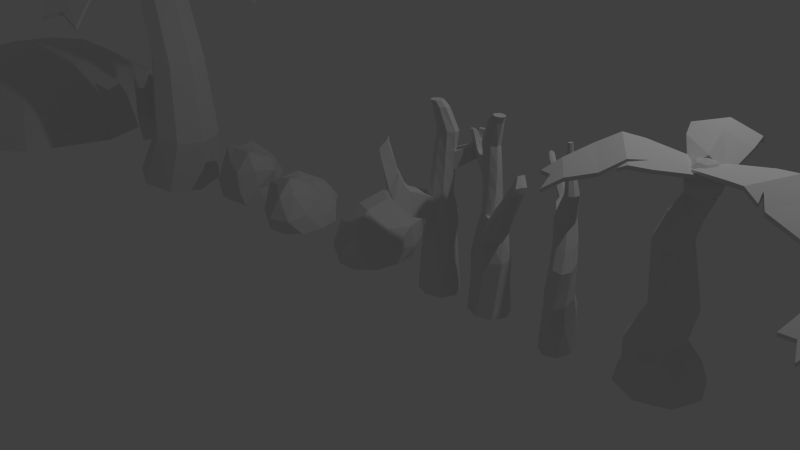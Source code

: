 # Source: palmtree_set.blend  (saved by Blender 2.66.0; exported with 4.5.12 LTS)
import bpy
from mathutils import Matrix  # noqa: F401  (used for matrix-valued properties, if any)

bpy.ops.wm.read_factory_settings(use_empty=True)
scene = bpy.context.scene
scene.name = 'Scene'

# ---- collections
col_collection_1 = bpy.data.collections.new('Collection 1'); scene.collection.children.link(col_collection_1)

# ---- world
world_world = bpy.data.worlds.new('World'); scene.world = world_world
world_world.color = (0.05088, 0.05088, 0.05088)
world_world.use_sun_shadow = False
world_world.sun_shadow_jitter_overblur = 0.0
world_world.cycles.sampling_method = 'MANUAL'
world_world.cycles.sample_map_resolution = 256

# ---- cameras
cam_camera = bpy.data.cameras.new('Camera')
cam_camera.clip_end = 100.0
cam_camera.lens = 35.0
cam_camera.sensor_width = 32.0
cam_camera.sensor_height = 18.0
cam_camera.ortho_scale = 7.314
cam_camera.dof.focus_distance = 0.0
cam_camera.dof.aperture_fstop = 128.0

# ---- lights
light_lamp = bpy.data.lights.new('Lamp', 'POINT')
light_lamp.transmission_factor = 0.0
light_lamp.cutoff_distance = 30.0
light_lamp.energy = 100.0
light_lamp.shadow_buffer_clip_start = 1.001
light_lamp.shadow_soft_size = 0.1
light_lamp.shadow_maximum_resolution = 0.006
light_lamp.use_absolute_resolution = True
light_lamp.cycles.use_multiple_importance_sampling = False

# ---- meshes
me_cube_028 = bpy.data.meshes.new('Cube.028')
me_cube_028.from_pydata([(-0.87, 0.05244, -6.952), (-0.8979, -0.02773, -1.781), (-0.8985, 0.6527, -11.1), (-1.026, 0.6514, -7.485), (-1.078, 0.6639, -2.397), (-1.041, 0.6869, 2.806), (-0.9237, 0.7142, 6.729), (-0.7294, 0.6675, -12.26), (-0.8215, 1.018, -11.19), (-0.8929, 1.284, -7.649), (-0.9244, 1.395, -2.586), (-0.9075, 1.32, 2.642), (-0.8467, 1.08, 6.634), (-0.6543, 1.038, -10.98), (-0.6033, 1.318, -7.28), (-0.5899, 1.434, -2.16), (-0.6178, 1.354, 3.011), (-0.6795, 1.099, 6.847), (-0.5641, 0.6919, -10.67), (-0.447, 0.7191, -6.746), (-0.4095, 0.7421, -1.544), (-0.4615, 0.7546, 3.544), (-0.5893, 0.7533, 7.155), (-0.7585, 0.7385, 8.32), (-0.6411, 0.3265, -10.57), (-0.5803, 0.08631, -6.583), (-0.5634, 0.01137, -1.355), (-0.5949, 0.1218, 3.708), (-0.6663, 0.3879, 7.249), (-0.8083, 0.3069, -10.79), (-0.8845, 0.0879, 3.339), (-0.8335, 0.3683, 7.036)], [], [(1, 0, 3, 4), (4, 3, 9, 10), (3, 2, 8, 9), (6, 5, 11, 12), (5, 4, 10, 11), (11, 10, 15, 16), (10, 9, 14, 15), (9, 8, 13, 14), (12, 11, 16, 17), (17, 16, 21, 22), (16, 15, 20, 21), (15, 14, 19, 20), (14, 13, 18, 19), (19, 18, 24, 25), (22, 21, 27, 28), (21, 20, 26, 27), (20, 19, 25, 26), (28, 27, 30, 31), (23, 31, 6), (0, 29, 2, 3), (31, 30, 5, 6), (29, 7, 2), (30, 1, 4, 5), (23, 6, 12), (2, 7, 8), (8, 7, 13), (23, 12, 17), (13, 7, 18), (23, 17, 22), (18, 7, 24), (23, 22, 28), (23, 28, 31), (25, 24, 29, 0), (24, 7, 29), (27, 26, 1, 30), (26, 25, 0, 1)])
me_cube_028.use_remesh_preserve_volume = False
me_cube_028.use_remesh_preserve_attributes = False
me_cube_028.use_mirror_vertex_groups = False
me_cube_028.update()
me_cube_027 = bpy.data.meshes.new('Cube.027')
me_cube_027.from_pydata([(-0.9502, 0.8666, -13.05), (-0.4951, 0.2609, -12.63), (-0.8263, -1.585, -5.546), (-1.374, -0.8687, -6.553), (-0.9473, 0.8892, -12.0), (-0.4899, 0.3015, -10.74), (-0.8212, -1.544, -3.658), (-1.369, -0.8281, -4.666), (-1.059, -2.586, 2.325), (-1.606, -1.87, 1.318), (-1.054, -2.545, 4.213), (-1.601, -1.829, 3.205), (-1.243, -3.353, 11.23), (-1.79, -2.638, 10.22), (-1.238, -3.313, 13.12), (-1.785, -2.597, 12.11), (-1.384, -3.798, 19.42), (-1.867, -3.133, 18.42), (-1.379, -3.757, 21.3), (-1.862, -3.092, 20.3), (-0.7363, 0.4105, -10.48), (-0.7414, 0.3699, -12.36), (-1.095, -1.186, -4.162), (-1.1, -1.227, -6.05), (-1.327, -2.187, 3.709), (-1.332, -2.228, 1.821), (-1.511, -2.955, 12.61), (-1.516, -2.996, 10.72), (-1.575, -3.206, 17.31), (-1.58, -3.247, 15.43)], [], [(20, 5, 1, 21), (5, 6, 2, 1), (23, 2, 8, 25), (7, 4, 0, 3), (21, 1, 2, 23), (22, 6, 5, 20), (24, 11, 15, 26), (22, 7, 11, 24), (7, 3, 9, 11), (2, 6, 10, 8), (12, 14, 18, 16), (11, 9, 13, 15), (25, 8, 12, 27), (8, 10, 14, 12), (28, 19, 17, 29), (26, 15, 19, 28), (15, 13, 17, 19), (27, 12, 16, 29), (4, 20, 21, 0), (3, 23, 25, 9), (0, 21, 23, 3), (7, 22, 20, 4), (10, 24, 26, 14), (6, 22, 24, 10), (9, 25, 27, 13), (18, 28, 29, 16), (14, 26, 28, 18), (13, 27, 29, 17)])
me_cube_027.use_remesh_preserve_volume = False
me_cube_027.use_remesh_preserve_attributes = False
me_cube_027.use_mirror_vertex_groups = False
me_cube_027.update()
me_cube_026 = bpy.data.meshes.new('Cube.026')
me_cube_026.from_pydata([(-0.4158, -0.02425, -14.38), (-0.3875, 1.171, -16.73), (0.25, 1.196, -21.18), (0.2123, -0.2424, -18.76), (-0.4078, -0.01633, -13.52), (-0.3732, 1.186, -15.19), (0.2643, 1.21, -19.64), (0.2266, -0.2282, -17.22), (0.6099, 1.147, -22.98), (0.5706, -0.2849, -20.06), (0.6141, 1.168, -21.42), (0.5748, -0.2638, -18.5), (0.9525, 1.15, -18.38), (0.9132, -0.2818, -15.46), (0.9567, 1.171, -16.82), (0.9174, -0.2607, -13.9), (1.188, 1.118, -13.33), (1.144, -0.1602, -10.73), (1.192, 1.139, -11.77), (1.148, -0.1391, -9.163), (-0.3284, 0.622, -14.66), (-0.3427, 0.6078, -16.2), (0.2455, 0.491, -18.43), (0.2311, 0.4768, -19.97), (0.5945, 0.4521, -19.96), (0.5903, 0.4311, -21.52), (0.9371, 0.4552, -15.36), (0.9328, 0.4341, -16.92), (1.066, 0.4723, -12.49), (1.062, 0.4512, -14.05), (-0.7349, 0.02905, -14.62), (-0.7067, 1.225, -16.98), (-0.727, 0.03696, -13.76), (-0.6924, 1.239, -15.44), (-0.6475, 0.6753, -14.9), (-0.6619, 0.6611, -16.44)], [], [(1, 21, 35, 31), (5, 6, 2, 1), (23, 2, 8, 25), (7, 4, 0, 3), (21, 1, 2, 23), (22, 6, 5, 20), (24, 11, 15, 26), (22, 7, 11, 24), (7, 3, 9, 11), (2, 6, 10, 8), (12, 14, 18, 16), (11, 9, 13, 15), (25, 8, 12, 27), (8, 10, 14, 12), (28, 19, 17, 29), (26, 15, 19, 28), (15, 13, 17, 19), (27, 12, 16, 29), (20, 5, 33, 34), (3, 23, 25, 9), (0, 21, 23, 3), (7, 22, 20, 4), (10, 24, 26, 14), (6, 22, 24, 10), (9, 25, 27, 13), (18, 28, 29, 16), (14, 26, 28, 18), (13, 27, 29, 17), (34, 33, 31, 35), (32, 34, 35, 30), (0, 4, 32, 30), (4, 20, 34, 32), (21, 0, 30, 35), (5, 1, 31, 33)])
me_cube_026.use_remesh_preserve_volume = False
me_cube_026.use_remesh_preserve_attributes = False
me_cube_026.use_mirror_vertex_groups = False
me_cube_026.update()
me_cube_025 = bpy.data.meshes.new('Cube.025')
me_cube_025.from_pydata([(-0.5037, 0.6771, -12.2), (-1.017, 0.5305, -13.23), (-1.196, 2.538, -8.161), (-0.5804, 2.722, -7.436), (-0.5042, 0.6597, -11.13), (-1.018, 0.4992, -11.31), (-1.197, 2.507, -6.239), (-0.5812, 2.691, -5.515), (-1.264, 3.721, -1.334), (-0.6475, 3.905, -0.6098), (-1.264, 3.689, 0.587), (-0.6484, 3.873, 1.312), (-1.32, 4.649, 6.757), (-0.7036, 4.833, 7.481), (-1.32, 4.618, 8.678), (-0.7045, 4.802, 9.403), (-1.333, 5.25, 14.5), (-0.7813, 5.386, 15.08), (-1.334, 5.218, 16.42), (-0.7822, 5.354, 17.0), (-0.7922, 0.7595, -10.55), (-0.7914, 0.7908, -12.47), (-0.8892, 2.599, -5.877), (-0.8884, 2.63, -7.798), (-0.9564, 3.781, 0.9493), (-0.9555, 3.813, -0.9721), (-1.012, 4.71, 9.04), (-1.012, 4.741, 7.119), (-1.034, 5.027, 13.47), (-1.033, 5.058, 11.55)], [], [(20, 5, 1, 21), (5, 6, 2, 1), (23, 2, 8, 25), (7, 4, 0, 3), (21, 1, 2, 23), (22, 6, 5, 20), (24, 11, 15, 26), (22, 7, 11, 24), (7, 3, 9, 11), (2, 6, 10, 8), (12, 14, 18, 16), (11, 9, 13, 15), (25, 8, 12, 27), (8, 10, 14, 12), (28, 19, 17, 29), (26, 15, 19, 28), (15, 13, 17, 19), (27, 12, 16, 29), (4, 20, 21, 0), (3, 23, 25, 9), (0, 21, 23, 3), (7, 22, 20, 4), (10, 24, 26, 14), (6, 22, 24, 10), (9, 25, 27, 13), (18, 28, 29, 16), (14, 26, 28, 18), (13, 27, 29, 17)])
me_cube_025.use_remesh_preserve_volume = False
me_cube_025.use_remesh_preserve_attributes = False
me_cube_025.use_mirror_vertex_groups = False
me_cube_025.update()
me_cube_024 = bpy.data.meshes.new('Cube.024')
me_cube_024.from_pydata([(-0.5223, 0.2324, -13.06), (-0.9002, 1.097, -14.22), (-0.5983, 2.785, -12.1), (0.07483, 1.25, -10.81), (-0.5246, 0.2322, -11.97), (-0.9043, 1.096, -12.26), (-0.6023, 2.785, -10.14), (0.07076, 1.249, -8.852), (-0.1405, 3.934, -8.901), (0.5328, 2.398, -7.613), (-0.1445, 3.933, -6.944), (0.5287, 2.397, -5.656), (0.246, 4.453, -2.499), (0.7005, 3.416, -1.629), (0.2419, 4.452, -0.5412), (0.6964, 3.416, 0.3282), (0.4481, 4.93, 4.009), (0.8462, 3.982, 4.77), (0.444, 4.93, 5.967), (0.8421, 3.981, 6.727), (-0.6695, 0.826, -16.75), (-0.6655, 0.8263, -18.7), (-0.2413, 1.96, -14.39), (-0.2372, 1.96, -16.35), (0.1991, 3.148, -11.23), (0.2031, 3.149, -13.19), (0.4762, 3.917, -5.036), (0.4802, 3.917, -6.993), (0.5751, 4.198, -1.277), (0.5791, 4.199, -3.234), (-0.4077, 3.437, -10.54), (0.3192, 1.778, -9.15), (0.3151, 1.778, -7.192), (-0.4117, 3.436, -8.583), (-0.01573, 2.541, -14.73), (-0.0198, 2.541, -12.78)], [], [(20, 5, 1, 21), (5, 6, 2, 1), (34, 30, 8, 25), (7, 4, 0, 3), (21, 1, 2, 23), (22, 6, 5, 20), (24, 11, 15, 26), (35, 32, 11, 24), (32, 31, 9, 11), (30, 33, 10, 8), (12, 14, 18, 16), (11, 9, 13, 15), (25, 8, 12, 27), (8, 10, 14, 12), (28, 19, 17, 29), (26, 15, 19, 28), (15, 13, 17, 19), (27, 12, 16, 29), (4, 20, 21, 0), (31, 34, 25, 9), (0, 21, 23, 3), (7, 22, 20, 4), (10, 24, 26, 14), (33, 35, 24, 10), (9, 25, 27, 13), (18, 28, 29, 16), (14, 26, 28, 18), (13, 27, 29, 17), (23, 2, 30, 34), (22, 7, 32, 35), (7, 3, 31, 32), (2, 6, 33, 30), (3, 23, 34, 31), (6, 22, 35, 33)])
me_cube_024.use_remesh_preserve_volume = False
me_cube_024.use_remesh_preserve_attributes = False
me_cube_024.use_mirror_vertex_groups = False
me_cube_024.update()
me_cube_023 = bpy.data.meshes.new('Cube.023')
me_cube_023.from_pydata([(-0.8585, 0.2046, -13.5), (-0.3718, 0.6385, -13.77), (0.09312, -0.7421, -7.888), (-0.7696, -1.524, -8.174), (-0.8613, 0.2206, -12.43), (-0.3768, 0.6671, -11.85), (0.08814, -0.7134, -5.965), (-0.7746, -1.495, -6.252), (0.289, -2.215, -1.653), (-0.5739, -2.997, -1.94), (0.284, -2.186, 0.269), (-0.5789, -2.968, -0.01781), (0.2793, -3.223, 6.414), (-0.3032, -3.751, 6.22), (0.2743, -3.194, 8.336), (-0.3082, -3.722, 8.142), (0.3377, -3.809, 14.14), (-0.1871, -4.253, 13.89), (0.3327, -3.78, 16.06), (-0.1921, -4.225, 15.81), (-0.5728, 0.2855, -11.43), (-0.5678, 0.2568, -13.36), (-0.3657, -1.125, -6.116), (-0.3608, -1.153, -8.038), (-0.1474, -2.577, 0.1256), (-0.1424, -2.606, -1.797), (-0.01694, -3.458, 8.239), (-0.01196, -3.487, 6.317), (0.02691, -3.76, 12.68), (0.03189, -3.789, 10.75), (0.2364, -1.429, -4.742), (-0.6953, -2.274, -5.051), (-0.7002, -2.245, -3.129), (0.2314, -1.4, -2.819), (-0.2571, -1.876, -4.906), (-0.262, -1.848, -2.983)], [], [(20, 5, 1, 21), (5, 6, 2, 1), (34, 30, 8, 25), (7, 4, 0, 3), (21, 1, 2, 23), (22, 6, 5, 20), (24, 11, 15, 26), (35, 32, 11, 24), (32, 31, 9, 11), (30, 33, 10, 8), (12, 14, 18, 16), (11, 9, 13, 15), (25, 8, 12, 27), (8, 10, 14, 12), (28, 19, 17, 29), (26, 15, 19, 28), (15, 13, 17, 19), (27, 12, 16, 29), (4, 20, 21, 0), (31, 34, 25, 9), (0, 21, 23, 3), (7, 22, 20, 4), (10, 24, 26, 14), (33, 35, 24, 10), (9, 25, 27, 13), (18, 28, 29, 16), (14, 26, 28, 18), (13, 27, 29, 17), (23, 2, 30, 34), (22, 7, 32, 35), (7, 3, 31, 32), (2, 6, 33, 30), (3, 23, 34, 31), (6, 22, 35, 33)])
me_cube_023.use_remesh_preserve_volume = False
me_cube_023.use_remesh_preserve_attributes = False
me_cube_023.use_mirror_vertex_groups = False
me_cube_023.update()
me_cube_022 = bpy.data.meshes.new('Cube.022')
me_cube_022.from_pydata([(-0.748, 1.53, -15.61), (-0.7459, 0.2581, -15.64), (-1.448, -0.3439, -11.77), (-1.454, 1.914, -12.48), (-0.7444, 1.532, -14.52), (-0.7395, 0.2621, -13.69), (-1.441, -0.3399, -9.816), (-1.448, 1.918, -10.53), (-2.095, -0.2925, -7.485), (-2.102, 1.966, -8.195), (-2.089, -0.2885, -5.534), (-2.095, 1.97, -6.244), (-2.502, 0.07926, -0.685), (-2.507, 1.604, -1.164), (-2.496, 0.08327, 1.266), (-2.5, 1.608, 0.7865), (-2.77, 0.1509, 6.249), (-2.762, 1.514, 5.783), (-2.764, 0.1549, 8.199), (-2.756, 1.518, 7.733), (-0.8202, 0.8443, -13.63), (-0.8266, 0.8403, -15.58), (-1.445, 0.8478, -10.19), (-1.451, 0.8438, -12.14), (-2.092, 0.8405, -5.889), (-2.099, 0.8365, -7.84), (-2.498, 0.8455, 1.026), (-2.504, 0.8415, -0.9246), (-2.642, 0.8511, 5.045), (-2.649, 0.8471, 3.094), (-1.768, -0.4395, -9.565), (-1.775, 1.998, -10.33), (-1.769, 2.002, -8.38), (-1.762, -0.4355, -7.614), (-1.772, 0.8517, -9.971), (-1.765, 0.8557, -8.02)], [], [(20, 5, 1, 21), (5, 6, 2, 1), (34, 30, 8, 25), (7, 4, 0, 3), (21, 1, 2, 23), (22, 6, 5, 20), (24, 11, 15, 26), (35, 32, 11, 24), (32, 31, 9, 11), (30, 33, 10, 8), (12, 14, 18, 16), (11, 9, 13, 15), (25, 8, 12, 27), (8, 10, 14, 12), (28, 19, 17, 29), (26, 15, 19, 28), (15, 13, 17, 19), (27, 12, 16, 29), (4, 20, 21, 0), (31, 34, 25, 9), (0, 21, 23, 3), (7, 22, 20, 4), (10, 24, 26, 14), (33, 35, 24, 10), (9, 25, 27, 13), (18, 28, 29, 16), (14, 26, 28, 18), (13, 27, 29, 17), (23, 2, 30, 34), (22, 7, 32, 35), (7, 3, 31, 32), (2, 6, 33, 30), (3, 23, 34, 31), (6, 22, 35, 33)])
me_cube_022.use_remesh_preserve_volume = False
me_cube_022.use_remesh_preserve_attributes = False
me_cube_022.use_mirror_vertex_groups = False
me_cube_022.update()
me_cube_021 = bpy.data.meshes.new('Cube.021')
me_cube_021.from_pydata([(-0.3369, 1.15, -14.64), (-0.695, 0.3149, -14.75), (-1.164, 1.29, -21.6), (-0.731, 2.281, -21.86), (-0.3445, 1.171, -13.81), (-0.7086, 0.3535, -13.27), (-1.178, 1.328, -20.12), (-0.7447, 2.319, -20.38), (-1.411, 1.896, -24.89), (-0.9784, 2.888, -24.64), (-1.42, 1.913, -23.34), (-0.9867, 2.905, -23.09), (-1.658, 2.539, -21.75), (-1.225, 3.531, -21.5), (-1.666, 2.556, -20.2), (-1.233, 3.548, -19.94), (-1.817, 3.035, -17.81), (-1.423, 3.905, -17.54), (-1.825, 3.052, -16.25), (-1.432, 3.922, -15.99), (-0.5821, 0.8347, -14.01), (-0.5684, 0.7961, -15.49), (-0.9613, 1.824, -20.25), (-0.9476, 1.785, -21.73), (-1.203, 2.409, -23.21), (-1.195, 2.392, -24.77), (-1.45, 3.052, -20.07), (-1.441, 3.035, -21.63), (-1.546, 3.301, -17.74), (-1.538, 3.284, -19.29)], [], [(20, 5, 1, 21), (5, 6, 2, 1), (23, 2, 8, 25), (7, 4, 0, 3), (21, 1, 2, 23), (22, 6, 5, 20), (24, 11, 15, 26), (22, 7, 11, 24), (7, 3, 9, 11), (2, 6, 10, 8), (12, 14, 18, 16), (11, 9, 13, 15), (25, 8, 12, 27), (8, 10, 14, 12), (28, 19, 17, 29), (26, 15, 19, 28), (15, 13, 17, 19), (27, 12, 16, 29), (4, 20, 21, 0), (3, 23, 25, 9), (0, 21, 23, 3), (7, 22, 20, 4), (10, 24, 26, 14), (6, 22, 24, 10), (9, 25, 27, 13), (18, 28, 29, 16), (14, 26, 28, 18), (13, 27, 29, 17)])
me_cube_021.use_remesh_preserve_volume = False
me_cube_021.use_remesh_preserve_attributes = False
me_cube_021.use_mirror_vertex_groups = False
me_cube_021.update()
me_cube_020 = bpy.data.meshes.new('Cube.020')
me_cube_020.from_pydata([(-0.7765, 0.694, -15.6), (-0.3766, -0.0148, -14.88), (-0.687, -1.387, -19.12), (-1.164, -0.5299, -20.39), (-0.7828, 0.6809, -14.74), (-0.3879, -0.03831, -13.34), (-0.6983, -1.41, -17.58), (-1.175, -0.5534, -18.85), (-0.8872, -2.122, -20.98), (-1.364, -1.261, -21.74), (-0.8909, -2.128, -19.4), (-1.367, -1.267, -20.16), (-1.096, -2.792, -16.44), (-1.572, -1.931, -17.2), (-1.099, -2.798, -14.86), (-1.576, -1.937, -15.62), (-1.261, -3.218, -11.56), (-1.681, -2.43, -12.24), (-1.265, -3.224, -9.974), (-1.685, -2.436, -10.65), (-0.6046, 0.1704, -14.23), (-0.5932, 0.1939, -15.78), (-0.9367, -0.9817, -18.21), (-0.9253, -0.9582, -19.76), (-1.129, -1.697, -19.78), (-1.125, -1.691, -21.36), (-1.338, -2.367, -15.24), (-1.334, -2.361, -16.82), (-1.417, -2.618, -12.37), (-1.413, -2.612, -13.95)], [], [(20, 5, 1, 21), (5, 6, 2, 1), (23, 2, 8, 25), (7, 4, 0, 3), (21, 1, 2, 23), (22, 6, 5, 20), (24, 11, 15, 26), (22, 7, 11, 24), (7, 3, 9, 11), (2, 6, 10, 8), (12, 14, 18, 16), (11, 9, 13, 15), (25, 8, 12, 27), (8, 10, 14, 12), (28, 19, 17, 29), (26, 15, 19, 28), (15, 13, 17, 19), (27, 12, 16, 29), (4, 20, 21, 0), (3, 23, 25, 9), (0, 21, 23, 3), (7, 22, 20, 4), (10, 24, 26, 14), (6, 22, 24, 10), (9, 25, 27, 13), (18, 28, 29, 16), (14, 26, 28, 18), (13, 27, 29, 17)])
me_cube_020.use_remesh_preserve_volume = False
me_cube_020.use_remesh_preserve_attributes = False
me_cube_020.use_mirror_vertex_groups = False
me_cube_020.update()
me_cube_019 = bpy.data.meshes.new('Cube.019')
me_cube_019.from_pydata([(-0.5665, -0.007317, -11.35), (-0.5619, 1.264, -11.76), (0.2403, 1.443, -3.125), (0.2403, -0.082, -3.125), (-0.5783, -0.007317, -10.32), (-0.5829, 1.264, -9.91), (0.2192, 1.443, -1.274), (0.2192, -0.082, -1.274), (0.6913, 1.443, 5.7), (0.6913, -0.082, 5.7), (0.6703, 1.443, 7.552), (0.6703, -0.082, 7.552), (1.034, 1.443, 15.34), (1.034, -0.082, 15.34), (1.013, 1.443, 17.19), (1.013, -0.082, 17.19), (1.241, 1.381, 24.02), (1.23, 0.01758, 23.9), (1.22, 1.381, 25.87), (1.209, 0.01758, 25.75), (-0.5079, 0.6805, -9.102), (-0.4868, 0.6805, -10.95), (0.2192, 0.6805, -1.274), (0.2403, 0.6805, -3.125), (0.6703, 0.6805, 7.552), (0.6913, 0.6805, 5.7), (1.013, 0.6805, 17.19), (1.034, 0.6805, 15.34), (1.122, 0.6805, 22.13), (1.143, 0.6805, 20.28)], [], [(20, 5, 1, 21), (5, 6, 2, 1), (23, 2, 8, 25), (7, 4, 0, 3), (21, 1, 2, 23), (22, 6, 5, 20), (24, 11, 15, 26), (22, 7, 11, 24), (7, 3, 9, 11), (2, 6, 10, 8), (12, 14, 18, 16), (11, 9, 13, 15), (25, 8, 12, 27), (8, 10, 14, 12), (28, 19, 17, 29), (26, 15, 19, 28), (15, 13, 17, 19), (27, 12, 16, 29), (4, 20, 21, 0), (3, 23, 25, 9), (0, 21, 23, 3), (7, 22, 20, 4), (10, 24, 26, 14), (6, 22, 24, 10), (9, 25, 27, 13), (18, 28, 29, 16), (14, 26, 28, 18), (13, 27, 29, 17)])
me_cube_019.use_remesh_preserve_volume = False
me_cube_019.use_remesh_preserve_attributes = False
me_cube_019.use_mirror_vertex_groups = False
me_cube_019.update()
me_cylinder_005 = bpy.data.meshes.new('Cylinder.005')
me_cylinder_005.from_pydata([(-0.07001, 1.314, -0.08521), (-0.07001, 1.256, 3.009), (0.7023, 0.9199, -0.08521), (0.7023, 0.8789, 2.863), (1.022, -0.03105, -0.08521), (1.022, -0.03105, 2.509), (0.7023, -0.982, -0.08521), (0.7023, -0.941, 2.155), (-0.07001, -1.376, -0.08521), (-0.07001, -1.318, 2.008), (-0.8423, -0.982, -0.08521), (-0.8423, -0.941, 2.155), (-1.162, -0.03105, -0.08521), (-1.162, -0.03105, 2.509), (-0.8423, 0.9199, -0.08521), (-0.8423, 0.8789, 2.863), (-0.07001, 0.6065, 4.39), (0.594, 0.2825, 4.264), (0.869, -0.4998, 3.96), (0.594, -1.282, 3.655), (-0.07001, -1.606, 3.529), (-0.734, -1.282, 3.655), (-1.009, -0.4998, 3.96), (-0.734, 0.2825, 4.264), (-0.07001, 0.5503, 6.523), (0.4899, 0.277, 6.417), (0.7218, -0.3826, 6.161), (0.4899, -1.042, 5.904), (-0.07001, -1.316, 5.798), (-0.6299, -1.042, 5.904), (-0.8618, -0.3826, 6.161), (-0.6299, 0.277, 6.417), (-0.07001, 1.153, 9.02), (0.4236, 0.9698, 8.929), (0.6281, 0.5267, 8.712), (0.4236, 0.08366, 8.494), (-0.07001, -0.09988, 8.404), (-0.5636, 0.08366, 8.494), (-0.7681, 0.5267, 8.712), (-0.5636, 0.9698, 8.929), (-0.07001, 0.08281, 10.52), (0.2613, -0.05382, 10.54), (0.3985, -0.3837, 10.57), (0.2613, -0.7136, 10.6), (-0.07001, -0.8502, 10.61), (-0.4013, -0.7136, 10.6), (-0.5385, -0.3837, 10.57), (-0.4013, -0.05382, 10.54), (-0.07001, 0.4423, 12.29), (0.1021, 0.3713, 12.3), (0.1734, 0.1999, 12.32), (0.1021, 0.02857, 12.33), (-0.07001, -0.04242, 12.34), (-0.2421, 0.02857, 12.33), (-0.3134, 0.1999, 12.32), (-0.2421, 0.3713, 12.3), (-0.07001, 0.4525, 13.45), (0.0332, 0.4099, 13.46), (0.07594, 0.3072, 13.47), (0.0332, 0.2044, 13.48), (-0.07001, 0.1619, 13.48), (-0.1732, 0.2044, 13.48), (-0.216, 0.3072, 13.47), (-0.1732, 0.4099, 13.46), (0.6749, 0.07206, 7.436), (0.4568, -0.4793, 7.199), (-0.5968, -0.4793, 7.199), (-0.815, 0.07206, 7.436), (0.4568, 0.6234, 7.673), (-0.07001, -0.7077, 7.101), (-0.5968, 0.6234, 7.673), (-0.07001, 0.8518, 7.771), (0.2349, 3.363, 9.496), (-0.125, 3.392, 9.328), (0.5949, 3.392, 9.328), (0.744, 3.46, 8.924), (0.2349, 2.176, 9.429), (0.5722, 2.148, 9.292), (0.712, 2.082, 8.961), (-0.1024, 2.148, 9.292), (0.142, 3.833, 11.09), (0.5242, 3.815, 10.93), (0.4586, 3.833, 11.09), (0.3003, 3.841, 11.16), (0.744, 2.586, 8.184), (0.5949, 2.686, 8.582), (-0.125, 2.686, 8.582), (0.2349, 2.728, 8.747), (0.6185, 3.721, 10.01), (0.5179, 3.768, 10.29), (0.03208, 3.768, 10.29), (0.275, 3.787, 10.4), (-0.0293, 2.089, 8.406), (-0.4372, 1.982, 8.245), (0.3786, 1.982, 8.245), (0.5475, 1.725, 7.858), (-0.4115, 1.674, 9.206), (0.5112, 1.479, 8.877), (0.3529, 1.674, 9.206), (-0.0293, 1.755, 9.342), (0.6918, 4.409, 10.97), (0.6335, 4.436, 11.12), (0.352, 4.436, 11.12), (0.4928, 4.447, 11.19), (0.275, 3.38, 10.83), (0.5026, 3.369, 10.74), (0.5969, 3.342, 10.51), (0.04736, 3.369, 10.74), (0.4928, 4.211, 11.44), (0.6247, 4.205, 11.38), (0.6793, 4.189, 11.25), (0.3609, 4.205, 11.38), (-0.1024, 2.614, 9.762), (0.712, 2.686, 9.432), (0.5722, 2.614, 9.762), (0.2349, 2.584, 9.898), (0.3003, 4.124, 10.86), (0.1314, 4.111, 10.78), (0.4693, 4.111, 10.78), (0.5392, 4.078, 10.59)], [], [(0, 1, 3, 2), (2, 3, 5, 4), (4, 5, 7, 6), (6, 7, 9, 8), (8, 9, 11, 10), (10, 11, 13, 12), (5, 3, 17, 18), (14, 15, 1, 0), (12, 13, 15, 14), (0, 2, 4, 6, 8, 10, 12, 14), (18, 17, 25, 26), (7, 5, 18, 19), (3, 1, 16, 17), (9, 7, 19, 20), (11, 9, 20, 21), (13, 11, 21, 22), (15, 13, 22, 23), (1, 15, 23, 16), (65, 64, 34, 35), (21, 20, 28, 29), (16, 23, 31, 24), (17, 16, 24, 25), (20, 19, 27, 28), (23, 22, 30, 31), (19, 18, 26, 27), (22, 21, 29, 30), (33, 32, 40, 41), (67, 66, 37, 38), (68, 71, 92, 94), (66, 69, 36, 37), (64, 68, 94, 95), (32, 33, 98, 99), (69, 65, 35, 36), (70, 67, 38, 39), (42, 41, 49, 50), (36, 35, 43, 44), (39, 38, 46, 47), (35, 34, 42, 43), (38, 37, 45, 46), (34, 33, 41, 42), (37, 36, 44, 45), (32, 39, 47, 40), (51, 50, 58, 59), (45, 44, 52, 53), (40, 47, 55, 48), (41, 40, 48, 49), (44, 43, 51, 52), (47, 46, 54, 55), (43, 42, 50, 51), (46, 45, 53, 54), (57, 56, 63, 62, 61, 60, 59, 58), (54, 53, 61, 62), (50, 49, 57, 58), (53, 52, 60, 61), (48, 55, 63, 56), (49, 48, 56, 57), (52, 51, 59, 60), (55, 54, 62, 63), (27, 26, 64, 65), (30, 29, 66, 67), (26, 25, 68, 64), (29, 28, 69, 66), (24, 31, 70, 71), (25, 24, 71, 68), (28, 27, 65, 69), (31, 30, 67, 70), (95, 94, 85, 84), (33, 34, 97, 98), (71, 70, 93, 92), (92, 93, 86, 87), (96, 99, 76, 79), (77, 78, 113, 114), (98, 97, 78, 77), (97, 95, 84, 78), (70, 39, 96, 93), (94, 92, 87, 85), (99, 98, 77, 76), (93, 96, 79, 86), (39, 32, 99, 96), (84, 85, 74, 75), (34, 64, 95, 97), (86, 79, 112, 73), (115, 114, 105, 104), (114, 113, 106, 105), (112, 115, 104, 107), (85, 87, 72, 74), (78, 84, 75, 113), (76, 77, 114, 115), (87, 86, 73, 72), (79, 76, 115, 112), (107, 104, 83, 80), (90, 107, 80, 117), (88, 89, 118, 119), (72, 73, 90, 91), (74, 72, 91, 89), (73, 112, 107, 90), (113, 75, 88, 106), (75, 74, 89, 88), (116, 117, 102, 103), (81, 119, 100, 110), (80, 83, 108, 111), (105, 106, 81, 82), (89, 91, 116, 118), (91, 90, 117, 116), (106, 88, 119, 81), (104, 105, 82, 83), (103, 102, 111, 108), (100, 101, 109, 110), (101, 103, 108, 109), (82, 81, 110, 109), (119, 118, 101, 100), (83, 82, 109, 108), (118, 116, 103, 101), (117, 80, 111, 102)])
me_cylinder_005.use_remesh_preserve_volume = False
me_cylinder_005.use_remesh_preserve_attributes = False
me_cylinder_005.use_mirror_vertex_groups = False
me_cylinder_005.update()
me_cylinder_004 = bpy.data.meshes.new('Cylinder.004')
me_cylinder_004.from_pydata([(0.0833, -0.1836, 0.6805), (-0.0002892, -0.2304, -0.002005), (-0.09244, -0.1985, 0.6805), (-0.1891, -0.1627, -0.002005), (-0.214, -0.09712, 0.6805), (-0.2671, 0.0003352, -0.002005), (-0.2102, 0.06114, 0.6805), (-0.1887, 0.1632, -0.002005), (-0.0833, 0.1836, 0.6805), (0.0002891, 0.2304, -0.002005), (0.09244, 0.1985, 0.6805), (0.1891, 0.1627, -0.002005), (0.214, 0.09712, 0.6805), (0.2671, -0.0003352, -0.002005), (0.2102, -0.06114, 0.6805), (0.1887, -0.1632, -0.002005), (0.08868, -0.1288, 0.9631), (-0.05044, -0.1566, 0.9631), (-0.1715, -0.07595, 0.9631), (-0.2037, 0.06598, 0.9631), (-0.128, 0.186, 0.9631), (0.01109, 0.2138, 0.9631), (0.1322, 0.1331, 0.9631), (0.1643, -0.008809, 0.9631), (0.1068, -0.1094, 1.236), (0.01584, -0.1356, 1.236), (-0.08442, -0.08244, 1.236), (-0.1352, 0.01905, 1.236), (-0.1068, 0.1094, 1.236), (-0.01584, 0.1356, 1.236), (0.08442, 0.08244, 1.236), (0.1352, -0.01905, 1.236), (0.04077, -0.01362, 1.994), (-0.01436, -0.06558, 1.994), (-0.1051, -0.06439, 1.994), (-0.1784, -0.01076, 1.994), (-0.1912, 0.0639, 1.994), (-0.1361, 0.1159, 1.994), (-0.04532, 0.1147, 1.994), (0.02795, 0.06104, 1.994), (0.09672, -0.0148, 2.267), (0.06031, -0.06325, 2.267), (-0.01142, -0.07465, 2.267), (-0.07647, -0.04232, 2.267), (-0.09672, 0.0148, 2.267), (-0.06032, 0.06325, 2.267), (0.01142, 0.07465, 2.267), (0.07647, 0.04232, 2.267), (0.1222, -0.01329, 2.336), (0.09476, -0.05328, 2.336), (0.03782, -0.06488, 2.336), (-0.01529, -0.04131, 2.336), (-0.03347, 0.003641, 2.336), (-0.006053, 0.04363, 2.336), (0.05089, 0.05523, 2.336), (0.104, 0.03166, 2.336), (0.2429, -0.3171, 1.044), (0.1234, -0.3763, 1.042), (0.3306, -0.2181, 1.042), (0.273, -0.253, 1.315), (0.2055, -0.3046, 1.314), (0.319, -0.1823, 1.314), (0.2769, -0.3429, 1.085), (0.159, -0.4052, 1.083), (0.362, -0.2417, 1.083), (0.3104, -0.2731, 1.357), (0.2443, -0.3265, 1.355), (0.3546, -0.2013, 1.355), (0.4067, -0.4086, 1.251), (0.2948, -0.485, 1.243), (0.4805, -0.302, 1.243), (0.3909, -0.2834, 1.507), (0.3299, -0.344, 1.503), (0.4283, -0.2092, 1.503), (0.4067, -0.4086, 1.251), (0.2948, -0.485, 1.243), (0.4805, -0.302, 1.243), (0.3909, -0.2834, 1.507), (0.3299, -0.344, 1.503), (0.4283, -0.2092, 1.503), (0.453, -0.4066, 1.341), (0.3656, -0.4761, 1.33), (0.5085, -0.3191, 1.33), (0.4027, -0.2833, 1.53), (0.3541, -0.3344, 1.524), (0.4327, -0.2235, 1.524), (0.5969, -0.3201, 1.723), (0.5523, -0.38, 1.714), (0.6194, -0.2566, 1.714), (0.5302, -0.2384, 1.834), (0.5055, -0.2786, 1.829), (0.5426, -0.1967, 1.829), (0.6167, -0.296, 1.795), (0.5795, -0.3523, 1.786), (0.6348, -0.2387, 1.786), (0.5451, -0.2239, 1.887), (0.5244, -0.2611, 1.882), (0.5553, -0.1864, 1.882), (-0.003675, 0.1156, 1.764), (-0.1002, 0.1308, 1.764), (-0.09503, -0.06585, 1.764), (0.001449, -0.08113, 1.764), (-0.1574, 0.07925, 1.764), (0.06817, -0.03433, 1.764), (0.06605, 0.04714, 1.764), (-0.1648, 0.002567, 1.764), (-0.3131, 0.1869, 1.65), (-0.2616, 0.228, 1.643), (-0.2497, 0.1788, 1.814), (-0.2934, 0.135, 1.821), (-0.2977, 0.07566, 1.814), (-0.3238, 0.1248, 1.643), (0.08561, -0.05922, 1.543), (-0.09013, -0.06839, 1.543), (0.03221, 0.1085, 1.543), (-0.1532, 0.01355, 1.543), (0.0953, 0.02652, 1.543), (-0.1348, 0.09323, 1.543), (0.008799, -0.09853, 1.543), (-0.06672, 0.1386, 1.543), (-0.3831, 0.2119, 1.702), (-0.3346, 0.2581, 1.688), (-0.2751, 0.1851, 1.839), (-0.3159, 0.138, 1.851), (-0.3215, 0.08122, 1.839), (-0.3938, 0.1531, 1.688), (-0.4534, 0.1804, 1.905), (-0.4337, 0.2157, 1.891), (-0.35, 0.1683, 1.934), (-0.3673, 0.1352, 1.946), (-0.374, 0.1047, 1.934), (-0.4609, 0.149, 1.891), (-0.4636, 0.1411, 2.037), (-0.4558, 0.164, 2.029), (-0.3976, 0.142, 2.038), (-0.4048, 0.1207, 2.046), (-0.4094, 0.1031, 2.038), (-0.4686, 0.1228, 2.029)], [], [(0, 2, 3, 1), (2, 4, 5, 3), (4, 6, 7, 5), (6, 8, 9, 7), (8, 10, 11, 9), (10, 12, 13, 11), (3, 5, 7, 9, 11, 13, 15, 1), (14, 0, 1, 15), (12, 14, 15, 13), (2, 17, 18, 4), (20, 28, 29, 21), (4, 18, 19, 6), (0, 16, 17, 2), (6, 19, 20, 8), (8, 20, 21, 10), (10, 21, 22, 12), (12, 22, 23, 14), (14, 23, 16, 0), (99, 37, 38, 98), (17, 57, 60, 25), (25, 60, 59, 24), (19, 27, 28, 20), (22, 30, 31, 23), (18, 26, 27, 19), (21, 29, 30, 22), (17, 25, 26, 18), (38, 46, 47, 39), (101, 33, 34, 100), (102, 36, 37, 99), (104, 39, 32, 103), (103, 32, 33, 101), (105, 35, 36, 102), (98, 38, 39, 104), (100, 34, 35, 105), (47, 55, 48, 40), (34, 42, 43, 35), (37, 45, 46, 38), (33, 41, 42, 34), (36, 44, 45, 37), (39, 47, 40, 32), (32, 40, 41, 33), (35, 43, 44, 36), (48, 55, 54, 53, 52, 51, 50, 49), (40, 48, 49, 41), (43, 51, 52, 44), (46, 54, 55, 47), (42, 50, 51, 43), (45, 53, 54, 46), (41, 49, 50, 42), (44, 52, 53, 45), (59, 65, 67, 61), (56, 62, 63, 57), (23, 58, 56, 16), (16, 56, 57, 17), (31, 61, 58, 23), (24, 59, 61, 31), (67, 73, 70, 64), (66, 72, 71, 65), (57, 63, 66, 60), (60, 66, 65, 59), (61, 67, 64, 58), (58, 64, 62, 56), (71, 77, 79, 73), (68, 74, 75, 69), (64, 70, 68, 62), (62, 68, 69, 63), (65, 71, 73, 67), (63, 69, 72, 66), (79, 85, 82, 76), (78, 84, 83, 77), (69, 75, 78, 72), (72, 78, 77, 71), (73, 79, 76, 70), (70, 76, 74, 68), (83, 89, 91, 85), (80, 86, 87, 81), (76, 82, 80, 74), (74, 80, 81, 75), (77, 83, 85, 79), (75, 81, 84, 78), (88, 94, 92, 86), (91, 97, 94, 88), (81, 87, 90, 84), (84, 90, 89, 83), (85, 91, 88, 82), (82, 88, 86, 80), (94, 97, 95, 92), (92, 95, 96, 93), (86, 92, 93, 87), (89, 95, 97, 91), (87, 93, 96, 90), (90, 96, 95, 89), (119, 99, 98, 114), (118, 101, 100, 113), (105, 110, 111, 115), (116, 104, 103, 112), (112, 103, 101, 118), (115, 111, 106, 117), (114, 98, 104, 116), (113, 100, 105, 115), (99, 108, 109, 102), (24, 112, 118, 25), (30, 114, 116, 31), (26, 113, 115, 27), (117, 106, 107, 119), (102, 109, 110, 105), (25, 118, 113, 26), (28, 117, 119, 29), (31, 116, 112, 24), (27, 115, 117, 28), (29, 119, 114, 30), (110, 124, 125, 111), (111, 125, 120, 106), (119, 107, 108, 99), (122, 128, 129, 123), (124, 130, 131, 125), (108, 122, 123, 109), (106, 120, 121, 107), (107, 121, 122, 108), (109, 123, 124, 110), (129, 135, 136, 130), (127, 133, 134, 128), (125, 131, 126, 120), (120, 126, 127, 121), (121, 127, 128, 122), (123, 129, 130, 124), (137, 136, 135, 132), (132, 135, 134, 133), (130, 136, 137, 131), (128, 134, 135, 129), (131, 137, 132, 126), (126, 132, 133, 127)])
me_cylinder_004.use_remesh_preserve_volume = False
me_cylinder_004.use_remesh_preserve_attributes = False
me_cylinder_004.use_mirror_vertex_groups = False
me_cylinder_004.update()
me_cylinder_003 = bpy.data.meshes.new('Cylinder.003')
me_cylinder_003.from_pydata([(-0.06264, -0.1916, 0.6805), (0.0002144, -0.2304, -0.002005), (-0.2023, -0.08386, 0.6805), (-0.1887, -0.1631, -0.002005), (-0.2234, 0.07303, 0.6805), (-0.2671, -0.0002486, -0.002005), (-0.1137, 0.1871, 0.6805), (-0.189, 0.1627, -0.002005), (0.06264, 0.1916, 0.6805), (-0.0002145, 0.2304, -0.002005), (0.2023, 0.08386, 0.6805), (0.1887, 0.1631, -0.002005), (0.2234, -0.07303, 0.6805), (0.2671, 0.0002486, -0.002005), (0.1137, -0.1871, 0.6805), (0.189, -0.1627, -0.002005), (-0.06763, -0.141, 0.9631), (-0.161, -0.03418, 0.9631), (-0.1512, 0.111, 0.9631), (-0.04411, 0.2095, 0.9631), (0.09764, 0.2036, 0.9631), (0.191, 0.09677, 0.9631), (0.1812, -0.04843, 0.9631), (0.07412, -0.1469, 0.9631), (-0.08299, -0.1284, 1.236), (-0.1288, -0.04551, 1.236), (-0.0991, 0.06405, 1.236), (-0.0114, 0.1361, 1.236), (0.08299, 0.1284, 1.236), (0.1288, 0.04551, 1.236), (0.0991, -0.06405, 1.236), (0.0114, -0.1361, 1.236), (-0.03435, -0.02584, 1.994), (-0.04585, 0.04904, 1.994), (0.006652, 0.1231, 1.994), (0.09239, 0.153, 1.994), (0.1611, 0.1212, 1.994), (0.1726, 0.04632, 1.994), (0.1201, -0.02776, 1.994), (0.0344, -0.05765, 1.994), (-0.08499, -0.04847, 2.267), (-0.08655, 0.01211, 2.267), (-0.03741, 0.0656, 2.267), (0.03365, 0.08066, 2.267), (0.085, 0.04847, 2.267), (0.08656, -0.01211, 2.267), (0.03741, -0.0656, 2.267), (-0.03365, -0.08066, 2.267), (-0.1087, -0.05741, 2.336), (-0.1083, -0.008925, 2.336), (-0.06767, 0.03258, 2.336), (-0.01046, 0.04279, 2.336), (0.02976, 0.01573, 2.336), (0.02945, -0.03276, 2.336), (-0.01123, -0.07426, 2.336), (-0.06843, -0.08447, 2.336), (-0.1861, -0.3534, 1.044), (-0.2893, -0.2704, 1.042), (-0.05852, -0.3917, 1.042), (-0.2134, -0.3049, 1.315), (-0.2734, -0.2455, 1.314), (-0.1367, -0.3411, 1.314), (-0.2128, -0.386, 1.085), (-0.3144, -0.301, 1.083), (-0.08594, -0.4267, 1.083), (-0.2436, -0.3341, 1.357), (-0.3024, -0.2736, 1.355), (-0.1675, -0.3718, 1.355), (-0.3164, -0.4819, 1.251), (-0.4106, -0.3918, 1.243), (-0.1921, -0.5341, 1.243), (-0.311, -0.3694, 1.507), (-0.3654, -0.3061, 1.503), (-0.2375, -0.4133, 1.503), (-0.3164, -0.4819, 1.251), (-0.4106, -0.3918, 1.243), (-0.1921, -0.5341, 1.243), (-0.311, -0.3694, 1.507), (-0.3654, -0.3061, 1.503), (-0.2375, -0.4133, 1.503), (-0.355, -0.4945, 1.341), (-0.4287, -0.4202, 1.33), (-0.2556, -0.5432, 1.33), (-0.3211, -0.3732, 1.53), (-0.3651, -0.3223, 1.524), (-0.2618, -0.4107, 1.524), (-0.4859, -0.4719, 1.723), (-0.5255, -0.4163, 1.714), (-0.4273, -0.5167, 1.714), (-0.4374, -0.3829, 1.834), (-0.4617, -0.3463, 1.829), (-0.4024, -0.4138, 1.829), (-0.5062, -0.46, 1.795), (-0.5406, -0.4096, 1.786), (-0.4552, -0.5027, 1.786), (-0.4527, -0.3773, 1.887), (-0.474, -0.3442, 1.882), (-0.4221, -0.4062, 1.882), (0.1097, -0.03645, 1.764), (0.1574, 0.04881, 1.764), (-0.02898, 0.1119, 1.764), (-0.07664, 0.02666, 1.764), (0.1287, 0.1203, 1.764), (-0.05576, -0.05212, 1.764), (0.02143, -0.07826, 1.764), (0.0593, 0.1537, 1.764), (0.2528, 0.2628, 1.65), (0.2797, 0.2055, 1.643), (0.2631, 0.1585, 1.814), (0.2416, 0.2143, 1.821), (0.1873, 0.2434, 1.814), (0.1926, 0.2887, 1.643), (-0.06834, -0.07852, 1.543), (-0.05798, 0.09716, 1.543), (0.1042, -0.04403, 1.543), (0.03045, 0.1508, 1.543), (0.01579, -0.09766, 1.543), (0.1076, 0.1236, 1.543), (-0.0989, 0.002178, 1.543), (0.1451, 0.05095, 1.543), (0.3111, 0.308, 1.702), (0.338, 0.2536, 1.688), (0.2836, 0.1718, 1.839), (0.2611, 0.225, 1.851), (0.2088, 0.2576, 1.839), (0.2526, 0.3387, 1.688), (0.3774, 0.3093, 1.905), (0.3947, 0.2808, 1.891), (0.3237, 0.2146, 1.934), (0.3075, 0.2422, 1.946), (0.2813, 0.2678, 1.934), (0.3487, 0.3362, 1.891), (0.3931, 0.2835, 2.037), (0.404, 0.2672, 2.029), (0.3541, 0.23, 2.038), (0.3436, 0.2457, 2.046), (0.3303, 0.263, 2.038), (0.3787, 0.302, 2.029)], [], [(0, 2, 3, 1), (2, 4, 5, 3), (4, 6, 7, 5), (6, 8, 9, 7), (8, 10, 11, 9), (10, 12, 13, 11), (3, 5, 7, 9, 11, 13, 15, 1), (14, 0, 1, 15), (12, 14, 15, 13), (2, 17, 18, 4), (20, 28, 29, 21), (4, 18, 19, 6), (0, 16, 17, 2), (6, 19, 20, 8), (8, 20, 21, 10), (10, 21, 22, 12), (12, 22, 23, 14), (14, 23, 16, 0), (99, 37, 38, 98), (17, 57, 60, 25), (25, 60, 59, 24), (19, 27, 28, 20), (22, 30, 31, 23), (18, 26, 27, 19), (21, 29, 30, 22), (17, 25, 26, 18), (38, 46, 47, 39), (101, 33, 34, 100), (102, 36, 37, 99), (104, 39, 32, 103), (103, 32, 33, 101), (105, 35, 36, 102), (98, 38, 39, 104), (100, 34, 35, 105), (47, 55, 48, 40), (34, 42, 43, 35), (37, 45, 46, 38), (33, 41, 42, 34), (36, 44, 45, 37), (39, 47, 40, 32), (32, 40, 41, 33), (35, 43, 44, 36), (48, 55, 54, 53, 52, 51, 50, 49), (40, 48, 49, 41), (43, 51, 52, 44), (46, 54, 55, 47), (42, 50, 51, 43), (45, 53, 54, 46), (41, 49, 50, 42), (44, 52, 53, 45), (59, 65, 67, 61), (56, 62, 63, 57), (23, 58, 56, 16), (16, 56, 57, 17), (31, 61, 58, 23), (24, 59, 61, 31), (67, 73, 70, 64), (66, 72, 71, 65), (57, 63, 66, 60), (60, 66, 65, 59), (61, 67, 64, 58), (58, 64, 62, 56), (71, 77, 79, 73), (68, 74, 75, 69), (64, 70, 68, 62), (62, 68, 69, 63), (65, 71, 73, 67), (63, 69, 72, 66), (79, 85, 82, 76), (78, 84, 83, 77), (69, 75, 78, 72), (72, 78, 77, 71), (73, 79, 76, 70), (70, 76, 74, 68), (83, 89, 91, 85), (80, 86, 87, 81), (76, 82, 80, 74), (74, 80, 81, 75), (77, 83, 85, 79), (75, 81, 84, 78), (88, 94, 92, 86), (91, 97, 94, 88), (81, 87, 90, 84), (84, 90, 89, 83), (85, 91, 88, 82), (82, 88, 86, 80), (94, 97, 95, 92), (92, 95, 96, 93), (86, 92, 93, 87), (89, 95, 97, 91), (87, 93, 96, 90), (90, 96, 95, 89), (119, 99, 98, 114), (118, 101, 100, 113), (105, 110, 111, 115), (116, 104, 103, 112), (112, 103, 101, 118), (115, 111, 106, 117), (114, 98, 104, 116), (113, 100, 105, 115), (99, 108, 109, 102), (24, 112, 118, 25), (30, 114, 116, 31), (26, 113, 115, 27), (117, 106, 107, 119), (102, 109, 110, 105), (25, 118, 113, 26), (28, 117, 119, 29), (31, 116, 112, 24), (27, 115, 117, 28), (29, 119, 114, 30), (110, 124, 125, 111), (111, 125, 120, 106), (119, 107, 108, 99), (122, 128, 129, 123), (124, 130, 131, 125), (108, 122, 123, 109), (106, 120, 121, 107), (107, 121, 122, 108), (109, 123, 124, 110), (129, 135, 136, 130), (127, 133, 134, 128), (125, 131, 126, 120), (120, 126, 127, 121), (121, 127, 128, 122), (123, 129, 130, 124), (137, 136, 135, 132), (132, 135, 134, 133), (130, 136, 137, 131), (128, 134, 135, 129), (131, 137, 132, 126), (126, 132, 133, 127)])
me_cylinder_003.use_remesh_preserve_volume = False
me_cylinder_003.use_remesh_preserve_attributes = False
me_cylinder_003.use_mirror_vertex_groups = False
me_cylinder_003.update()
me_icosphere_002 = bpy.data.meshes.new('Icosphere.002')
me_icosphere_002.from_pydata([(0.0, 0.0, -0.01536), (0.5522, -0.5289, -0.01054), (-0.223, -0.6655, 0.02331), (-0.7013, -6.063e-05, -0.01512), (-0.2083, 0.875, -0.02794), (0.5015, 0.5053, -0.03706), (0.406, -0.5974, 0.8035), (-0.5079, -0.2245, 1.161), (-0.3026, 0.5399, 0.9572), (0.02207, 0.8308, 0.6046), (0.8518, 0.1901, 0.8158), (0.2895, 0.07301, 1.181), (0.3218, -0.3145, -0.03611), (0.1909, -0.6178, 0.01012), (-0.1419, -0.4921, -0.03689), (0.3327, 0.3085, -0.01551), (0.6382, -0.003467, -0.009556), (-0.5405, -0.5003, -0.01665), (-0.4124, 0.0, -0.01536), (-0.5263, 0.5081, -0.01095), (-0.1274, 0.5, -0.01536), (0.1272, 0.7842, -0.04098), (0.6165, 0.3193, 0.2736), (0.7287, -0.2663, 0.4261), (0.4938, -0.6241, 0.3294), (-0.00394, -0.6273, 0.4073), (-0.4517, -0.6121, 0.4087), (-0.7014, -0.1663, 0.558), (-0.58, 0.3523, 0.5843), (-0.3963, 0.8663, 0.3244), (-0.05665, 1.048, 0.2781), (0.228, 0.7583, 0.2541), (0.7098, -0.2983, 0.8706), (-0.05232, -0.4846, 0.9775), (-0.4884, 0.1992, 1.177), (-0.1409, 0.8315, 0.7501), (0.3827, 0.4996, 0.6704), (0.6509, 0.2273, 1.047), (0.4289, -0.2516, 1.251), (-0.2014, -0.1963, 1.184), (-0.1325, 0.2566, 1.273), (0.1156, 0.4259, 0.9611)], [], [(0, 12, 14), (1, 12, 16), (0, 14, 18), (0, 18, 20), (0, 20, 15), (1, 16, 23), (2, 13, 25), (3, 17, 27), (4, 19, 29), (5, 21, 31), (1, 23, 24), (2, 25, 26), (3, 27, 28), (4, 29, 30), (5, 31, 22), (6, 32, 38), (7, 33, 39), (8, 34, 40), (9, 35, 41), (10, 36, 37), (14, 13, 2), (14, 12, 13), (12, 1, 13), (16, 15, 5), (16, 12, 15), (12, 0, 15), (18, 17, 3), (18, 14, 17), (14, 2, 17), (20, 19, 4), (20, 18, 19), (18, 3, 19), (15, 21, 5), (15, 20, 21), (20, 4, 21), (23, 22, 10), (23, 16, 22), (16, 5, 22), (25, 24, 6), (25, 13, 24), (13, 1, 24), (27, 26, 7), (27, 17, 26), (17, 2, 26), (29, 28, 8), (29, 19, 28), (19, 3, 28), (31, 30, 9), (31, 21, 30), (21, 4, 30), (24, 32, 6), (24, 23, 32), (23, 10, 32), (26, 33, 7), (26, 25, 33), (25, 6, 33), (28, 34, 8), (28, 27, 34), (27, 7, 34), (30, 35, 9), (30, 29, 35), (29, 8, 35), (22, 36, 10), (22, 31, 36), (31, 9, 36), (38, 37, 11), (38, 32, 37), (32, 10, 37), (39, 38, 11), (39, 33, 38), (33, 6, 38), (40, 39, 11), (40, 34, 39), (34, 7, 39), (41, 40, 11), (41, 35, 40), (35, 8, 40), (37, 41, 11), (37, 36, 41), (36, 9, 41)])
me_icosphere_002.use_remesh_preserve_volume = False
me_icosphere_002.use_remesh_preserve_attributes = False
me_icosphere_002.use_mirror_vertex_groups = False
me_icosphere_002.update()
me_icosphere_001 = bpy.data.meshes.new('Icosphere.001')
me_icosphere_001.from_pydata([(0.0, 0.0, -0.01536), (0.5621, -0.526, 0.006287), (-0.2168, -0.8506, -0.01536), (-0.7016, 0.0, -0.01536), (-0.2083, 0.875, -0.02794), (0.5015, 0.5053, -0.03706), (0.1491, -0.7844, 0.8678), (-0.6951, -0.4163, 0.8919), (-0.5377, 0.4191, 0.6711), (-0.0231, 0.8216, 0.5842), (0.4315, -0.061, 0.7713), (-0.06328, -0.05831, 1.074), (0.3336, -0.309, -0.01536), (0.2062, -0.809, -0.01536), (-0.1274, -0.5, -0.01536), (0.3327, 0.3085, -0.01551), (0.6382, -0.003467, -0.009556), (-0.5398, -0.5, -0.01536), (-0.4124, 0.0, -0.01536), (-0.5361, 0.5106, -0.02082), (-0.1274, 0.5, -0.01536), (0.1272, 0.7842, -0.04098), (0.5353, 0.26, 0.2744), (0.5873, -0.3662, 0.4401), (0.4575, -0.8082, 0.3584), (-0.004849, -0.9952, 0.351), (-0.4893, -0.7812, 0.377), (-0.7806, -0.2786, 0.3803), (-0.7402, 0.2859, 0.3475), (-0.4243, 0.8628, 0.3092), (-0.05865, 1.047, 0.2772), (0.2272, 0.7581, 0.2537), (0.364, -0.5314, 0.8741), (-0.2467, -0.5442, 0.9813), (-0.6992, -0.05391, 0.7466), (-0.2596, 0.8171, 0.6845), (0.1922, 0.4012, 0.6368), (0.2156, 0.008302, 0.9653), (0.07092, -0.4203, 1.179), (-0.3778, -0.3336, 1.055), (-0.3561, 0.1307, 1.099), (-0.107, 0.3679, 0.8718)], [], [(0, 12, 14), (1, 12, 16), (0, 14, 18), (0, 18, 20), (0, 20, 15), (1, 16, 23), (2, 13, 25), (3, 17, 27), (4, 19, 29), (5, 21, 31), (1, 23, 24), (2, 25, 26), (3, 27, 28), (4, 29, 30), (5, 31, 22), (6, 32, 38), (7, 33, 39), (8, 34, 40), (9, 35, 41), (10, 36, 37), (14, 13, 2), (14, 12, 13), (12, 1, 13), (16, 15, 5), (16, 12, 15), (12, 0, 15), (18, 17, 3), (18, 14, 17), (14, 2, 17), (20, 19, 4), (20, 18, 19), (18, 3, 19), (15, 21, 5), (15, 20, 21), (20, 4, 21), (23, 22, 10), (23, 16, 22), (16, 5, 22), (25, 24, 6), (25, 13, 24), (13, 1, 24), (27, 26, 7), (27, 17, 26), (17, 2, 26), (29, 28, 8), (29, 19, 28), (19, 3, 28), (31, 30, 9), (31, 21, 30), (21, 4, 30), (24, 32, 6), (24, 23, 32), (23, 10, 32), (26, 33, 7), (26, 25, 33), (25, 6, 33), (28, 34, 8), (28, 27, 34), (27, 7, 34), (30, 35, 9), (30, 29, 35), (29, 8, 35), (22, 36, 10), (22, 31, 36), (31, 9, 36), (38, 37, 11), (38, 32, 37), (32, 10, 37), (39, 38, 11), (39, 33, 38), (33, 6, 38), (40, 39, 11), (40, 34, 39), (34, 7, 39), (41, 40, 11), (41, 35, 40), (35, 8, 40), (37, 41, 11), (37, 36, 41), (36, 9, 41)])
me_icosphere_001.use_remesh_preserve_volume = False
me_icosphere_001.use_remesh_preserve_attributes = False
me_icosphere_001.use_mirror_vertex_groups = False
me_icosphere_001.update()
me_icosphere = bpy.data.meshes.new('Icosphere')
me_icosphere.from_pydata([(0.0, 0.0, -0.01536), (0.5858, -0.5122, 0.009578), (-0.2168, -0.8506, -0.01536), (-0.7016, 0.0, -0.01536), (-0.2083, 0.875, -0.02794), (0.5754, 0.5479, -0.02684), (0.2209, -0.8351, 0.8041), (-0.5612, -0.5074, 0.7833), (-0.5291, 0.6354, 0.7361), (0.29, 1.06, 0.6847), (0.8497, 0.2102, 0.8621), (0.1031, 0.2531, 1.253), (0.3336, -0.309, -0.01536), (0.2062, -0.809, -0.01536), (-0.1274, -0.5, -0.01536), (0.3336, 0.309, -0.01538), (0.6864, 0.02429, -0.002896), (-0.5398, -0.5, -0.01536), (-0.4124, 0.0, -0.01536), (-0.5361, 0.5106, -0.02082), (-0.1274, 0.5, -0.01536), (0.2153, 0.835, -0.02879), (0.7844, 0.4037, 0.3089), (0.8402, -0.2204, 0.4751), (0.4642, -0.8043, 0.3593), (0.0, -1.0, 0.3456), (-0.4611, -0.809, 0.3456), (-0.746, -0.309, 0.3456), (-0.7447, 0.3127, 0.3437), (-0.4312, 0.8943, 0.3015), (0.03632, 1.104, 0.292), (0.4979, 0.9142, 0.2912), (0.5727, -0.4116, 0.9026), (-0.1022, -0.6039, 0.9019), (-0.6425, 0.07071, 0.8347), (-0.1344, 1.014, 0.7655), (0.6279, 0.7244, 0.7761), (0.5844, 0.332, 1.134), (0.1715, -0.3741, 1.203), (-0.2957, -0.196, 1.162), (-0.2698, 0.4759, 1.267), (0.2277, 0.7732, 1.063)], [], [(0, 12, 14), (1, 12, 16), (0, 14, 18), (0, 18, 20), (0, 20, 15), (1, 16, 23), (2, 13, 25), (3, 17, 27), (4, 19, 29), (5, 21, 31), (1, 23, 24), (2, 25, 26), (3, 27, 28), (4, 29, 30), (5, 31, 22), (6, 32, 38), (7, 33, 39), (8, 34, 40), (9, 35, 41), (10, 36, 37), (14, 13, 2), (14, 12, 13), (12, 1, 13), (16, 15, 5), (16, 12, 15), (12, 0, 15), (18, 17, 3), (18, 14, 17), (14, 2, 17), (20, 19, 4), (20, 18, 19), (18, 3, 19), (15, 21, 5), (15, 20, 21), (20, 4, 21), (23, 22, 10), (23, 16, 22), (16, 5, 22), (25, 24, 6), (25, 13, 24), (13, 1, 24), (27, 26, 7), (27, 17, 26), (17, 2, 26), (29, 28, 8), (29, 19, 28), (19, 3, 28), (31, 30, 9), (31, 21, 30), (21, 4, 30), (24, 32, 6), (24, 23, 32), (23, 10, 32), (26, 33, 7), (26, 25, 33), (25, 6, 33), (28, 34, 8), (28, 27, 34), (27, 7, 34), (30, 35, 9), (30, 29, 35), (29, 8, 35), (22, 36, 10), (22, 31, 36), (31, 9, 36), (38, 37, 11), (38, 32, 37), (32, 10, 37), (39, 38, 11), (39, 33, 38), (33, 6, 38), (40, 39, 11), (40, 34, 39), (34, 7, 39), (41, 40, 11), (41, 35, 40), (35, 8, 40), (37, 41, 11), (37, 36, 41), (36, 9, 41)])
me_icosphere.use_remesh_preserve_volume = False
me_icosphere.use_remesh_preserve_attributes = False
me_icosphere.use_mirror_vertex_groups = False
me_icosphere.update()
me_cube_018 = bpy.data.meshes.new('Cube.018')
me_cube_018.from_pydata([(-0.2697, 0.5366, 2.452), (0.1484, 0.5228, -7.409), (0.676, -0.05763, 6.192), (0.1704, -0.07105, 17.79), (-0.261, 0.5991, 2.935), (0.1639, 0.6352, -6.542), (0.6915, 0.05475, 7.058), (0.1859, 0.04132, 18.66), (0.92, -0.09634, 15.38), (0.4146, -0.0684, 27.09), (0.9291, 0.02554, 15.96), (0.4238, 0.05348, 27.68), (1.208, 0.03415, 25.38), (0.7022, 0.06209, 37.1), (1.217, 0.156, 25.97), (0.7114, 0.184, 37.69), (1.393, 0.2653, 33.32), (0.9334, 0.2964, 43.56), (1.402, 0.3872, 33.91), (0.9426, 0.4183, 44.15), (0.05269, 0.4028, -1.568), (0.0372, 0.2904, -2.434), (0.4748, -0.1076, 12.05), (0.4593, -0.22, 11.18), (0.7125, -0.1161, 21.0), (0.7034, -0.238, 20.42), (1.0, 0.01434, 31.01), (0.991, -0.1075, 30.43), (1.113, 0.1547, 35.13), (1.104, 0.03281, 34.55)], [], [(20, 5, 1, 21), (5, 6, 2, 1), (23, 2, 8, 25), (7, 4, 0, 3), (21, 1, 2, 23), (22, 6, 5, 20), (24, 11, 15, 26), (22, 7, 11, 24), (7, 3, 9, 11), (2, 6, 10, 8), (12, 14, 18, 16), (11, 9, 13, 15), (25, 8, 12, 27), (8, 10, 14, 12), (28, 19, 17, 29), (26, 15, 19, 28), (15, 13, 17, 19), (27, 12, 16, 29), (4, 20, 21, 0), (3, 23, 25, 9), (0, 21, 23, 3), (7, 22, 20, 4), (10, 24, 26, 14), (6, 22, 24, 10), (9, 25, 27, 13), (18, 28, 29, 16), (14, 26, 28, 18), (13, 27, 29, 17)])
me_cube_018.use_remesh_preserve_volume = False
me_cube_018.use_remesh_preserve_attributes = False
me_cube_018.use_mirror_vertex_groups = False
me_cube_018.update()
me_cube_015 = bpy.data.meshes.new('Cube.015')
me_cube_015.from_pydata([(-0.2697, 0.5366, 2.452), (0.1484, 0.5228, -7.409), (0.676, -0.05763, 6.192), (0.1704, -0.07105, 17.79), (-0.261, 0.5991, 2.935), (0.1639, 0.6352, -6.542), (0.6915, 0.05475, 7.058), (0.1859, 0.04132, 18.66), (0.92, -0.09634, 15.38), (0.4146, -0.0684, 27.09), (0.9291, 0.02554, 15.96), (0.4238, 0.05348, 27.68), (1.208, 0.03415, 25.38), (0.7022, 0.06209, 37.1), (1.217, 0.156, 25.97), (0.7114, 0.184, 37.69), (1.393, 0.2653, 33.32), (0.9334, 0.2964, 43.56), (1.402, 0.3872, 33.91), (0.9426, 0.4183, 44.15), (0.05269, 0.4028, -1.568), (0.0372, 0.2904, -2.434), (0.4748, -0.1076, 12.05), (0.4593, -0.22, 11.18), (0.7125, -0.1161, 21.0), (0.7034, -0.238, 20.42), (1.0, 0.01434, 31.01), (0.991, -0.1075, 30.43), (1.113, 0.1547, 35.13), (1.104, 0.03281, 34.55)], [], [(20, 5, 1, 21), (5, 6, 2, 1), (23, 2, 8, 25), (7, 4, 0, 3), (21, 1, 2, 23), (22, 6, 5, 20), (24, 11, 15, 26), (22, 7, 11, 24), (7, 3, 9, 11), (2, 6, 10, 8), (12, 14, 18, 16), (11, 9, 13, 15), (25, 8, 12, 27), (8, 10, 14, 12), (28, 19, 17, 29), (26, 15, 19, 28), (15, 13, 17, 19), (27, 12, 16, 29), (4, 20, 21, 0), (3, 23, 25, 9), (0, 21, 23, 3), (7, 22, 20, 4), (10, 24, 26, 14), (6, 22, 24, 10), (9, 25, 27, 13), (18, 28, 29, 16), (14, 26, 28, 18), (13, 27, 29, 17)])
me_cube_015.use_remesh_preserve_volume = False
me_cube_015.use_remesh_preserve_attributes = False
me_cube_015.use_mirror_vertex_groups = False
me_cube_015.update()
me_sphere_003 = bpy.data.meshes.new('Sphere.003')
me_sphere_003.from_pydata([(-0.8253, 1.872e-08, 0.7179), (-1.429, 1.872e-08, 0.3667), (-0.6677, 0.4362, 0.7179), (-1.156, 0.7555, 0.3667), (-1.335, 0.8724, -5.96e-08), (-0.255, 0.7058, 0.7179), (-0.4417, 1.222, 0.3667), (-0.5101, 1.412, -5.96e-08), (-2.029e-07, -1.944e-07, 0.8519), (0.255, 0.7058, 0.7179), (0.4417, 1.222, 0.3667), (0.5101, 1.412, -5.96e-08), (0.6677, 0.4362, 0.7179), (1.156, 0.7555, 0.3667), (1.335, 0.8724, -5.96e-08), (0.8253, -1.14e-07, 0.7179), (1.429, -2.467e-07, 0.3667), (1.651, -1.582e-07, -5.96e-08), (0.6677, -0.4362, 0.7179), (1.156, -0.7555, 0.3667), (1.335, -0.8724, -5.96e-08), (0.255, -0.7058, 0.7179), (0.4417, -1.223, 0.3667), (0.5101, -1.412, -5.96e-08), (-0.255, -0.7058, 0.7179), (-0.4417, -1.222, 0.3667), (-0.5101, -1.412, -5.96e-08), (-0.6677, -0.4362, 0.7179), (-1.156, -0.7555, 0.3667), (-1.335, -0.8724, -5.96e-08), (-1.651, 5.053e-07, -5.96e-08)], [], [(1, 0, 2, 3), (3, 2, 5, 6), (4, 3, 6, 7), (7, 6, 10, 11), (6, 5, 9, 10), (11, 10, 13, 14), (10, 9, 12, 13), (14, 13, 16, 17), (13, 12, 15, 16), (17, 16, 19, 20), (16, 15, 18, 19), (19, 18, 21, 22), (20, 19, 22, 23), (22, 21, 24, 25), (23, 22, 25, 26), (26, 25, 28, 29), (25, 24, 27, 28), (0, 8, 2), (30, 1, 3, 4), (2, 8, 5), (5, 8, 9), (9, 8, 12), (12, 8, 15), (15, 8, 18), (18, 8, 21), (21, 8, 24), (24, 8, 27), (29, 28, 1, 30), (28, 27, 0, 1), (27, 8, 0)])
me_sphere_003.use_remesh_preserve_volume = False
me_sphere_003.use_remesh_preserve_attributes = False
me_sphere_003.use_mirror_vertex_groups = False
me_sphere_003.update()
me_cube_014 = bpy.data.meshes.new('Cube.014')
me_cube_014.from_pydata([(-0.6126, 0.279, -6.475), (-0.6146, 1.041, -6.025), (0.09421, 1.862, -3.856), (0.09117, -0.3958, -4.653), (-0.6138, 0.2765, -5.384), (-0.6167, 1.037, -4.066), (0.09209, 1.857, -1.897), (0.08905, -0.4001, -2.693), (0.6038, 1.753, 9.063), (0.7107, -0.4824, 11.49), (0.5646, 1.752, 10.61), (0.6715, -0.483, 13.04), (0.8417, 1.541, 21.87), (0.9139, 0.03228, 23.51), (0.8025, 1.541, 23.42), (0.8747, 0.03168, 25.06), (0.9487, 1.58, 32.15), (1.004, 0.2272, 33.39), (0.9096, 1.58, 33.7), (0.9647, 0.2266, 34.94), (-0.5402, 0.6867, -4.438), (-0.5381, 0.6911, -6.398), (0.09049, 0.6697, -2.316), (0.09261, 0.6741, -4.275), (0.6181, 0.6346, 11.82), (0.6572, 0.6352, 10.28), (0.8386, 0.7862, 24.24), (0.8778, 0.7868, 22.69), (0.8899, 0.8406, 29.97), (0.9291, 0.8412, 28.42), (0.4374, 1.88, -1.508), (0.5465, -0.6429, 0.4644), (0.5242, -0.641, 2.302), (0.4325, 1.882, 0.4478), (0.4895, 0.4937, -0.3702), (0.4672, 0.4955, 1.467), (0.5346, 1.858, 1.603), (0.09332, 1.202, -4.089), (0.5157, 1.862, 3.265), (0.4447, 1.639, -1.447), (0.4463, 1.353, -1.001), (0.4396, 1.652, 0.5059), (0.09127, 1.245, -2.113), (0.4272, 1.291, 0.883)], [], [(20, 5, 1, 21), (5, 6, 2, 1), (34, 40, 8, 25), (7, 4, 0, 3), (21, 1, 2, 37, 23), (22, 42, 6, 5, 20), (24, 11, 15, 26), (35, 32, 11, 24), (32, 31, 9, 11), (30, 33, 38, 36), (12, 14, 18, 16), (11, 9, 13, 15), (25, 8, 12, 27), (8, 10, 14, 12), (28, 19, 17, 29), (26, 15, 19, 28), (15, 13, 17, 19), (27, 12, 16, 29), (4, 20, 21, 0), (31, 34, 25, 9), (0, 21, 23, 3), (7, 22, 20, 4), (10, 24, 26, 14), (43, 10, 8, 40, 37, 42), (9, 25, 27, 13), (18, 28, 29, 16), (14, 26, 28, 18), (13, 27, 29, 17), (23, 37, 40, 34), (22, 7, 32, 35), (7, 3, 31, 32), (2, 6, 33, 30), (3, 23, 34, 31), (42, 37, 39, 36, 38, 41), (37, 2, 30, 39), (42, 22, 35, 43), (39, 30, 36), (33, 41, 38), (6, 42, 41, 33), (43, 35, 24, 10)])
me_cube_014.use_remesh_preserve_volume = False
me_cube_014.use_remesh_preserve_attributes = False
me_cube_014.use_mirror_vertex_groups = False
me_cube_014.update()
me_cube_013 = bpy.data.meshes.new('Cube.013')
me_cube_013.from_pydata([(-0.6126, 0.279, -6.475), (-0.6146, 1.041, -6.025), (0.09421, 1.862, -3.856), (0.09117, -0.3958, -4.653), (-0.6138, 0.2765, -5.384), (-0.6167, 1.037, -4.066), (0.09209, 1.857, -1.897), (0.08905, -0.4001, -2.693), (0.6038, 1.753, 9.063), (0.7107, -0.4824, 11.49), (0.5646, 1.752, 10.61), (0.6715, -0.483, 13.04), (0.8417, 1.541, 21.87), (0.9139, 0.03228, 23.51), (0.8025, 1.541, 23.42), (0.8747, 0.03168, 25.06), (0.9487, 1.58, 32.15), (1.004, 0.2272, 33.39), (0.9096, 1.58, 33.7), (0.9647, 0.2266, 34.94), (-0.5402, 0.6867, -4.438), (-0.5381, 0.6911, -6.398), (0.09049, 0.6697, -2.316), (0.09261, 0.6741, -4.275), (0.6181, 0.6346, 11.82), (0.6572, 0.6352, 10.28), (0.8386, 0.7862, 24.24), (0.8778, 0.7868, 22.69), (0.8899, 0.8406, 29.97), (0.9291, 0.8412, 28.42), (0.4374, 1.88, -1.508), (0.5465, -0.6429, 0.4644), (0.5242, -0.641, 2.302), (0.4325, 1.882, 0.4478), (0.4895, 0.4937, -0.3702), (0.4672, 0.4955, 1.467), (0.5346, 1.858, 1.603), (0.09332, 1.202, -4.089), (0.5157, 1.862, 3.265), (0.4447, 1.639, -1.447), (0.4463, 1.353, -1.001), (0.4396, 1.652, 0.5059), (0.09127, 1.245, -2.113), (0.4272, 1.291, 0.883)], [], [(20, 5, 1, 21), (5, 6, 2, 1), (34, 40, 8, 25), (7, 4, 0, 3), (21, 1, 2, 37, 23), (22, 42, 6, 5, 20), (24, 11, 15, 26), (35, 32, 11, 24), (32, 31, 9, 11), (30, 33, 38, 36), (12, 14, 18, 16), (11, 9, 13, 15), (25, 8, 12, 27), (8, 10, 14, 12), (28, 19, 17, 29), (26, 15, 19, 28), (15, 13, 17, 19), (27, 12, 16, 29), (4, 20, 21, 0), (31, 34, 25, 9), (0, 21, 23, 3), (7, 22, 20, 4), (10, 24, 26, 14), (43, 10, 8, 40, 37, 42), (9, 25, 27, 13), (18, 28, 29, 16), (14, 26, 28, 18), (13, 27, 29, 17), (23, 37, 40, 34), (22, 7, 32, 35), (7, 3, 31, 32), (2, 6, 33, 30), (3, 23, 34, 31), (42, 37, 39, 36, 38, 41), (37, 2, 30, 39), (42, 22, 35, 43), (39, 30, 36), (33, 41, 38), (6, 42, 41, 33), (43, 35, 24, 10)])
me_cube_013.use_remesh_preserve_volume = False
me_cube_013.use_remesh_preserve_attributes = False
me_cube_013.use_mirror_vertex_groups = False
me_cube_013.update()
me_cube_012 = bpy.data.meshes.new('Cube.012')
me_cube_012.from_pydata([(-0.6126, 0.279, -6.475), (-0.6146, 1.041, -6.025), (0.09421, 1.862, -3.856), (0.09117, -0.3958, -4.653), (-0.6138, 0.2765, -5.384), (-0.6167, 1.037, -4.066), (0.09209, 1.857, -1.897), (0.08905, -0.4001, -2.693), (0.6038, 1.753, 9.063), (0.7107, -0.4824, 11.49), (0.5646, 1.752, 10.61), (0.6715, -0.483, 13.04), (0.8417, 1.541, 21.87), (0.9139, 0.03228, 23.51), (0.8025, 1.541, 23.42), (0.8747, 0.03168, 25.06), (0.9487, 1.58, 32.15), (1.004, 0.2272, 33.39), (0.9096, 1.58, 33.7), (0.9647, 0.2266, 34.94), (-0.5402, 0.6867, -4.438), (-0.5381, 0.6911, -6.398), (0.09049, 0.6697, -2.316), (0.09261, 0.6741, -4.275), (0.6181, 0.6346, 11.82), (0.6572, 0.6352, 10.28), (0.8386, 0.7862, 24.24), (0.8778, 0.7868, 22.69), (0.8899, 0.8406, 29.97), (0.9291, 0.8412, 28.42), (0.4374, 1.88, -1.508), (0.5465, -0.6429, 0.4644), (0.5242, -0.641, 2.302), (0.4325, 1.882, 0.4478), (0.4895, 0.4937, -0.3702), (0.4672, 0.4955, 1.467), (0.5346, 1.858, 1.603), (0.09332, 1.202, -4.089), (0.5157, 1.862, 3.265), (0.4447, 1.639, -1.447), (0.4463, 1.353, -1.001), (0.4396, 1.652, 0.5059), (0.09127, 1.245, -2.113), (0.4272, 1.291, 0.883)], [], [(20, 5, 1, 21), (5, 6, 2, 1), (34, 40, 8, 25), (7, 4, 0, 3), (21, 1, 2, 37, 23), (22, 42, 6, 5, 20), (24, 11, 15, 26), (35, 32, 11, 24), (32, 31, 9, 11), (30, 33, 38, 36), (12, 14, 18, 16), (11, 9, 13, 15), (25, 8, 12, 27), (8, 10, 14, 12), (28, 19, 17, 29), (26, 15, 19, 28), (15, 13, 17, 19), (27, 12, 16, 29), (4, 20, 21, 0), (31, 34, 25, 9), (0, 21, 23, 3), (7, 22, 20, 4), (10, 24, 26, 14), (43, 10, 8, 40, 37, 42), (9, 25, 27, 13), (18, 28, 29, 16), (14, 26, 28, 18), (13, 27, 29, 17), (23, 37, 40, 34), (22, 7, 32, 35), (7, 3, 31, 32), (2, 6, 33, 30), (3, 23, 34, 31), (42, 37, 39, 36, 38, 41), (37, 2, 30, 39), (42, 22, 35, 43), (39, 30, 36), (33, 41, 38), (6, 42, 41, 33), (43, 35, 24, 10)])
me_cube_012.use_remesh_preserve_volume = False
me_cube_012.use_remesh_preserve_attributes = False
me_cube_012.use_mirror_vertex_groups = False
me_cube_012.update()
me_sphere_002 = bpy.data.meshes.new('Sphere.002')
me_sphere_002.from_pydata([(-0.866, 0.0, 0.5), (-1.0, 0.0, -4.371e-08), (-0.25, 0.433, 0.866), (-0.433, 0.75, 0.5), (-0.5, 0.866, -5.96e-08), (-0.433, 0.75, -0.5), (-0.25, 0.433, -0.866), (-2.265e-07, -1.308e-07, 1.0), (0.25, 0.433, 0.866), (0.433, 0.75, 0.5), (0.5, 0.866, -5.96e-08), (0.433, 0.75, -0.5), (0.25, 0.433, -0.866), (0.5, 2.98e-08, 0.866), (0.866, -2.98e-08, 0.5), (1.0, 0.0, -5.96e-08), (0.866, 0.0, -0.5), (0.5, 1.49e-08, -0.866), (0.25, -0.433, 0.866), (0.433, -0.75, 0.5), (0.5, -0.866, -5.96e-08), (0.433, -0.75, -0.5), (0.25, -0.433, -0.866), (-1.51e-07, 0.0, -1.0), (-0.25, -0.433, 0.866), (-0.433, -0.75, 0.5), (-0.5, -0.866, -5.96e-08), (-0.433, -0.75, -0.5), (-0.25, -0.433, -0.866), (-0.5, 0.0, 0.866), (-0.866, 0.0, -0.5), (-0.5, 0.0, -0.866)], [], [(1, 0, 3, 4), (4, 3, 9, 10), (3, 2, 8, 9), (6, 5, 11, 12), (5, 4, 10, 11), (11, 10, 15, 16), (10, 9, 14, 15), (9, 8, 13, 14), (12, 11, 16, 17), (17, 16, 21, 22), (16, 15, 20, 21), (15, 14, 19, 20), (14, 13, 18, 19), (19, 18, 24, 25), (22, 21, 27, 28), (21, 20, 26, 27), (20, 19, 25, 26), (28, 27, 30, 31), (23, 31, 6), (0, 29, 2, 3), (31, 30, 5, 6), (29, 7, 2), (30, 1, 4, 5), (23, 6, 12), (2, 7, 8), (8, 7, 13), (23, 12, 17), (13, 7, 18), (23, 17, 22), (18, 7, 24), (23, 22, 28), (23, 28, 31), (25, 24, 29, 0), (24, 7, 29), (27, 26, 1, 30), (26, 25, 0, 1)])
me_sphere_002.use_remesh_preserve_volume = False
me_sphere_002.use_remesh_preserve_attributes = False
me_sphere_002.use_mirror_vertex_groups = False
me_sphere_002.update()
me_cylinder_002 = bpy.data.meshes.new('Cylinder.002')
me_cylinder_002.from_pydata([(0.0, 1.0, -0.06797), (7.451e-10, 1.1, 0.1052), (0.7071, 0.7071, -0.06797), (0.7778, 0.7778, 0.1052), (1.0, -4.371e-08, -0.06797), (1.1, -4.808e-08, 0.1052), (0.7071, -0.7071, -0.06797), (0.7778, -0.7778, 0.1052), (-8.742e-08, -1.0, -0.06797), (-9.542e-08, -1.1, 0.1052), (-0.7071, -0.7071, -0.06797), (-0.7778, -0.7778, 0.1052), (-1.0, 1.192e-08, -0.06797), (-1.1, 1.312e-08, 0.1052), (-0.7071, 0.7071, -0.06797), (-0.7778, 0.7778, 0.1052), (5.29e-09, 1.21, 0.4241), (0.8556, 0.8556, 0.4241), (1.21, -5.289e-08, 0.4241), (0.8556, -0.8556, 0.4241), (-1.005e-07, -1.21, 0.4241), (-0.8556, -0.8556, 0.4241), (-1.21, 1.443e-08, 0.4241), (-0.8556, 0.8556, 0.4241), (5.819e-09, 1.331, 0.8156), (0.9412, 0.9412, 0.8156), (1.331, -5.967e-08, 0.8156), (0.9412, -0.9412, 0.8156), (-1.105e-07, -1.331, 0.8156), (-0.9412, -0.9412, 0.8156), (-1.331, 1.438e-08, 0.8156), (-0.9412, 0.9412, 0.8156), (7.667e-10, 1.198, 1.337), (0.847, 0.847, 1.337), (1.198, -5.37e-08, 1.337), (0.847, -0.847, 1.337), (-1.04e-07, -1.198, 1.337), (-0.847, -0.847, 1.337), (-1.198, 1.294e-08, 1.337), (-0.847, 0.847, 1.337), (-8.001e-10, 1.078, 1.748), (0.7623, 0.7623, 1.748), (1.078, -4.833e-08, 1.748), (0.7623, -0.7623, 1.748), (-9.505e-08, -1.078, 1.748), (-0.7623, -0.7623, 1.748), (-1.078, 1.165e-08, 1.748), (-0.7623, 0.7623, 1.748), (-1.107e-08, 0.8625, 2.183), (0.6099, 0.6099, 2.183), (0.8625, -3.867e-08, 2.183), (0.6099, -0.6099, 2.183), (-8.647e-08, -0.8625, 2.183), (-0.6099, -0.6099, 2.183), (-0.8625, 9.319e-09, 2.183), (-0.6099, 0.6099, 2.183), (-1.184e-08, 0.69, 2.485), (0.4879, 0.4879, 2.485), (0.69, -3.242e-08, 2.485), (0.4879, -0.4879, 2.485), (-7.216e-08, -0.69, 2.485), (-0.4879, -0.4879, 2.485), (-0.69, 5.965e-09, 2.485), (-0.4879, 0.4879, 2.485), (-1.276e-08, 0.483, 2.691), (0.3415, 0.3415, 2.691), (0.483, -2.27e-08, 2.691), (0.3415, -0.3415, 2.691), (-5.498e-08, -0.483, 2.691), (-0.3415, -0.3415, 2.691), (-0.483, 4.176e-09, 2.691), (-0.3415, 0.3415, 2.691), (-1.659e-08, 0.2898, 2.882), (0.2049, 0.2049, 2.882), (0.2898, -1.511e-08, 2.882), (0.2049, -0.2049, 2.882), (-4.193e-08, -0.2898, 2.882), (-0.2049, -0.2049, 2.882), (-0.2898, 1.015e-09, 2.882), (-0.2049, 0.2049, 2.882)], [], [(0, 1, 3, 2), (2, 3, 5, 4), (4, 5, 7, 6), (6, 7, 9, 8), (8, 9, 11, 10), (10, 11, 13, 12), (5, 3, 17, 18), (14, 15, 1, 0), (12, 13, 15, 14), (0, 2, 4, 6, 8, 10, 12, 14), (18, 17, 25, 26), (7, 5, 18, 19), (3, 1, 16, 17), (9, 7, 19, 20), (11, 9, 20, 21), (13, 11, 21, 22), (15, 13, 22, 23), (1, 15, 23, 16), (27, 26, 34, 35), (21, 20, 28, 29), (16, 23, 31, 24), (17, 16, 24, 25), (20, 19, 27, 28), (23, 22, 30, 31), (19, 18, 26, 27), (22, 21, 29, 30), (33, 32, 40, 41), (30, 29, 37, 38), (26, 25, 33, 34), (29, 28, 36, 37), (24, 31, 39, 32), (25, 24, 32, 33), (28, 27, 35, 36), (31, 30, 38, 39), (42, 41, 49, 50), (36, 35, 43, 44), (39, 38, 46, 47), (35, 34, 42, 43), (38, 37, 45, 46), (34, 33, 41, 42), (37, 36, 44, 45), (32, 39, 47, 40), (51, 50, 58, 59), (45, 44, 52, 53), (40, 47, 55, 48), (41, 40, 48, 49), (44, 43, 51, 52), (47, 46, 54, 55), (43, 42, 50, 51), (46, 45, 53, 54), (60, 59, 67, 68), (54, 53, 61, 62), (50, 49, 57, 58), (53, 52, 60, 61), (48, 55, 63, 56), (49, 48, 56, 57), (52, 51, 59, 60), (55, 54, 62, 63), (69, 68, 76, 77), (63, 62, 70, 71), (59, 58, 66, 67), (62, 61, 69, 70), (58, 57, 65, 66), (61, 60, 68, 69), (56, 63, 71, 64), (57, 56, 64, 65), (73, 72, 79, 78, 77, 76, 75, 74), (64, 71, 79, 72), (65, 64, 72, 73), (68, 67, 75, 76), (71, 70, 78, 79), (67, 66, 74, 75), (70, 69, 77, 78), (66, 65, 73, 74)])
me_cylinder_002.use_remesh_preserve_volume = False
me_cylinder_002.use_remesh_preserve_attributes = False
me_cylinder_002.use_mirror_vertex_groups = False
me_cylinder_002.update()
me_cube_011 = bpy.data.meshes.new('Cube.011')
me_cube_011.from_pydata([(-0.619, 0.003431, -6.287), (-0.6168, 1.275, -6.273), (0.09421, 1.862, -3.856), (0.09117, -0.3958, -4.653), (-0.6201, 0.0009897, -5.196), (-0.6189, 1.271, -4.313), (0.09209, 1.857, -1.897), (0.08905, -0.4001, -2.693), (0.6913, 1.808, 5.7), (0.6913, -0.451, 5.7), (0.6703, 1.808, 7.552), (0.6703, -0.451, 7.552), (1.034, 1.443, 15.34), (1.034, -0.082, 15.34), (1.013, 1.443, 17.19), (1.013, -0.082, 17.19), (1.241, 1.381, 24.02), (1.23, 0.01758, 23.9), (1.22, 1.381, 25.87), (1.209, 0.01758, 25.75), (-0.4751, 0.7106, -9.504), (-0.473, 0.7149, -11.46), (0.1556, 0.6935, -7.382), (0.1577, 0.6979, -9.341), (0.7354, 0.7023, 2.486), (0.7564, 0.7023, 0.6344), (1.078, 0.7043, 12.12), (1.099, 0.7043, 10.27), (1.187, 0.7043, 17.07), (1.208, 0.7043, 15.22), (0.419, 1.95, -2.328), (0.4157, -0.4874, -3.188), (0.4136, -0.4918, -1.228), (0.4169, 1.946, -0.3685), (0.4824, 0.683, -7.849), (0.4802, 0.6787, -5.89)], [], [(20, 5, 1, 21), (5, 6, 2, 1), (34, 30, 8, 25), (7, 4, 0, 3), (21, 1, 2, 23), (22, 6, 5, 20), (24, 11, 15, 26), (35, 32, 11, 24), (32, 31, 9, 11), (30, 33, 10, 8), (12, 14, 18, 16), (11, 9, 13, 15), (25, 8, 12, 27), (8, 10, 14, 12), (28, 19, 17, 29), (26, 15, 19, 28), (15, 13, 17, 19), (27, 12, 16, 29), (4, 20, 21, 0), (31, 34, 25, 9), (0, 21, 23, 3), (7, 22, 20, 4), (10, 24, 26, 14), (33, 35, 24, 10), (9, 25, 27, 13), (18, 28, 29, 16), (14, 26, 28, 18), (13, 27, 29, 17), (23, 2, 30, 34), (22, 7, 32, 35), (7, 3, 31, 32), (2, 6, 33, 30), (3, 23, 34, 31), (6, 22, 35, 33)])
me_cube_011.use_remesh_preserve_volume = False
me_cube_011.use_remesh_preserve_attributes = False
me_cube_011.use_mirror_vertex_groups = False
me_cube_011.update()
me_cube_010 = bpy.data.meshes.new('Cube.010')
me_cube_010.from_pydata([(-0.619, 0.003431, -6.287), (-0.6168, 1.275, -6.273), (0.09421, 1.862, -3.856), (0.09117, -0.3958, -4.653), (-0.6201, 0.0009897, -5.196), (-0.6189, 1.271, -4.313), (0.09209, 1.857, -1.897), (0.08905, -0.4001, -2.693), (0.6913, 1.808, 5.7), (0.6913, -0.451, 5.7), (0.6703, 1.808, 7.552), (0.6703, -0.451, 7.552), (1.034, 1.443, 15.34), (1.034, -0.082, 15.34), (1.013, 1.443, 17.19), (1.013, -0.082, 17.19), (1.241, 1.381, 24.02), (1.23, 0.01758, 23.9), (1.22, 1.381, 25.87), (1.209, 0.01758, 25.75), (-0.5402, 0.6867, -4.438), (-0.5381, 0.6911, -6.398), (0.09049, 0.6697, -2.316), (0.09261, 0.6741, -4.275), (0.6703, 0.6784, 7.552), (0.6913, 0.6784, 5.7), (1.013, 0.6805, 17.19), (1.034, 0.6805, 15.34), (1.122, 0.6805, 22.13), (1.143, 0.6805, 20.28), (0.419, 1.95, -2.328), (0.4157, -0.4874, -3.188), (0.4136, -0.4918, -1.228), (0.4169, 1.946, -0.3685), (0.4172, 0.6592, -2.783), (0.4151, 0.6548, -0.8238), (0.5193, 1.898, 0.6295), (0.09332, 1.202, -4.089), (0.5028, 1.899, 2.317), (0.4187, 1.709, -2.413), (0.4184, 1.526, -2.478), (0.4166, 1.715, -0.45), (0.09127, 1.245, -2.113), (0.4162, 1.457, -0.5408)], [], [(20, 5, 1, 21), (5, 6, 2, 1), (34, 40, 8, 25), (7, 4, 0, 3), (21, 1, 2, 37, 23), (22, 42, 6, 5, 20), (24, 11, 15, 26), (35, 32, 11, 24), (32, 31, 9, 11), (30, 33, 38, 36), (12, 14, 18, 16), (11, 9, 13, 15), (25, 8, 12, 27), (8, 10, 14, 12), (28, 19, 17, 29), (26, 15, 19, 28), (15, 13, 17, 19), (27, 12, 16, 29), (4, 20, 21, 0), (31, 34, 25, 9), (0, 21, 23, 3), (7, 22, 20, 4), (10, 24, 26, 14), (43, 10, 8, 40, 37, 42), (9, 25, 27, 13), (18, 28, 29, 16), (14, 26, 28, 18), (13, 27, 29, 17), (23, 37, 40, 34), (22, 7, 32, 35), (7, 3, 31, 32), (2, 6, 33, 30), (3, 23, 34, 31), (42, 37, 39, 36, 38, 41), (37, 2, 30, 39), (42, 22, 35, 43), (39, 30, 36), (33, 41, 38), (6, 42, 41, 33), (43, 35, 24, 10)])
me_cube_010.use_remesh_preserve_volume = False
me_cube_010.use_remesh_preserve_attributes = False
me_cube_010.use_mirror_vertex_groups = False
me_cube_010.update()
me_cube_009 = bpy.data.meshes.new('Cube.009')
me_cube_009.from_pydata([(-0.619, 0.003431, -6.287), (-0.6168, 1.275, -6.273), (0.09421, 1.862, -3.856), (0.09117, -0.3958, -4.653), (-0.6201, 0.0009897, -5.196), (-0.6189, 1.271, -4.313), (0.09209, 1.857, -1.897), (0.08905, -0.4001, -2.693), (0.6913, 1.808, 5.7), (0.6913, -0.451, 5.7), (0.6703, 1.808, 7.552), (0.6703, -0.451, 7.552), (1.034, 1.443, 15.34), (1.034, -0.082, 15.34), (1.013, 1.443, 17.19), (1.013, -0.082, 17.19), (1.241, 1.381, 24.02), (1.23, 0.01758, 23.9), (1.22, 1.381, 25.87), (1.209, 0.01758, 25.75), (-0.5402, 0.6867, -4.438), (-0.5381, 0.6911, -6.398), (0.09049, 0.6697, -2.316), (0.09261, 0.6741, -4.275), (0.6703, 0.6784, 7.552), (0.6913, 0.6784, 5.7), (1.013, 0.6805, 17.19), (1.034, 0.6805, 15.34), (1.122, 0.6805, 22.13), (1.143, 0.6805, 20.28), (0.419, 1.95, -2.328), (0.4157, -0.4874, -3.188), (0.4136, -0.4918, -1.228), (0.4169, 1.946, -0.3685), (0.4172, 0.6592, -2.783), (0.4151, 0.6548, -0.8238), (-0.5636, 0.4745, -6.363), (0.09004, 0.3328, -2.435), (0.6703, 0.3227, 7.552), (1.013, 0.4403, 17.19), (1.149, 0.4717, 23.27), (-0.5654, 0.4707, -4.677), (0.09215, 0.3371, -4.394), (0.6913, 0.3227, 5.7), (1.034, 0.4403, 15.34), (1.171, 0.4717, 21.42), (0.4146, 0.2937, -0.9512), (0.4168, 0.2981, -2.911), (0.5046, 0.306, -0.1552), (0.4964, 0.303, 1.77), (0.498, 1.902, 2.166), (0.5039, -0.4758, -0.3436), (0.4968, 0.6624, 1.856), (0.5049, 0.6654, -0.06858), (0.4957, -0.4788, 1.581), (0.5061, 1.905, 0.2411), (0.5044, 0.05678, -0.2152), (0.6041, -0.4625, 2.889), (0.594, -0.4631, 4.944), (0.4962, 0.03884, 1.706)], [], [(20, 5, 1, 21), (5, 6, 2, 1), (53, 55, 8, 25), (7, 4, 0, 3), (21, 1, 2, 23), (22, 6, 5, 20), (38, 11, 15, 39), (59, 54, 58), (55, 50, 10, 8), (12, 14, 18, 16), (11, 9, 13, 15), (25, 8, 12, 27), (8, 10, 14, 12), (40, 19, 17, 45), (39, 15, 19, 40), (15, 13, 17, 19), (27, 12, 16, 29), (41, 20, 21, 36), (48, 53, 25, 43), (36, 21, 23, 42), (37, 22, 20, 41), (10, 24, 26, 14), (50, 52, 24, 10), (43, 25, 27, 44), (18, 28, 29, 16), (14, 26, 28, 18), (44, 27, 29, 45), (23, 2, 30, 34), (37, 7, 32, 46), (7, 3, 31, 32), (2, 6, 33, 30), (42, 23, 34, 47), (6, 22, 35, 33), (24, 38, 39, 26), (52, 49, 38, 24), (28, 40, 45, 29), (26, 39, 40, 28), (4, 41, 36, 0), (51, 56, 57), (0, 36, 42, 3), (7, 37, 41, 4), (9, 43, 44, 13), (13, 44, 45, 17), (22, 37, 46, 35), (3, 42, 47, 31), (33, 35, 52, 50), (46, 32, 54, 59, 49), (56, 48, 43, 9), (34, 30, 55, 53), (32, 31, 51, 54), (35, 46, 49, 52), (49, 59, 11, 38), (47, 34, 53, 48), (31, 47, 48, 56, 51), (30, 33, 50, 55), (54, 51, 57, 58), (11, 59, 56, 9), (58, 57, 56, 59)])
me_cube_009.use_remesh_preserve_volume = False
me_cube_009.use_remesh_preserve_attributes = False
me_cube_009.use_mirror_vertex_groups = False
me_cube_009.update()
me_sphere_001 = bpy.data.meshes.new('Sphere.001')
me_sphere_001.from_pydata([(-0.866, 0.0, 0.5), (-1.0, 0.0, -4.371e-08), (-0.25, 0.433, 0.866), (-0.433, 0.75, 0.5), (-0.5, 0.866, -5.96e-08), (-0.433, 0.75, -0.5), (-0.25, 0.433, -0.866), (-2.265e-07, -1.308e-07, 1.0), (0.25, 0.433, 0.866), (0.433, 0.75, 0.5), (0.5, 0.866, -5.96e-08), (0.433, 0.75, -0.5), (0.25, 0.433, -0.866), (0.5, 2.98e-08, 0.866), (0.866, -2.98e-08, 0.5), (1.0, 0.0, -5.96e-08), (0.866, 0.0, -0.5), (0.5, 1.49e-08, -0.866), (0.25, -0.433, 0.866), (0.433, -0.75, 0.5), (0.5, -0.866, -5.96e-08), (0.433, -0.75, -0.5), (0.25, -0.433, -0.866), (-1.51e-07, 0.0, -1.0), (-0.25, -0.433, 0.866), (-0.433, -0.75, 0.5), (-0.5, -0.866, -5.96e-08), (-0.433, -0.75, -0.5), (-0.25, -0.433, -0.866), (-0.5, 0.0, 0.866), (-0.866, 0.0, -0.5), (-0.5, 0.0, -0.866)], [], [(1, 0, 3, 4), (4, 3, 9, 10), (3, 2, 8, 9), (6, 5, 11, 12), (5, 4, 10, 11), (11, 10, 15, 16), (10, 9, 14, 15), (9, 8, 13, 14), (12, 11, 16, 17), (17, 16, 21, 22), (16, 15, 20, 21), (15, 14, 19, 20), (14, 13, 18, 19), (19, 18, 24, 25), (22, 21, 27, 28), (21, 20, 26, 27), (20, 19, 25, 26), (28, 27, 30, 31), (23, 31, 6), (0, 29, 2, 3), (31, 30, 5, 6), (29, 7, 2), (30, 1, 4, 5), (23, 6, 12), (2, 7, 8), (8, 7, 13), (23, 12, 17), (13, 7, 18), (23, 17, 22), (18, 7, 24), (23, 22, 28), (23, 28, 31), (25, 24, 29, 0), (24, 7, 29), (27, 26, 1, 30), (26, 25, 0, 1)])
me_sphere_001.use_remesh_preserve_volume = False
me_sphere_001.use_remesh_preserve_attributes = False
me_sphere_001.use_mirror_vertex_groups = False
me_sphere_001.update()
me_cylinder_001 = bpy.data.meshes.new('Cylinder.001')
me_cylinder_001.from_pydata([(0.0, 1.0, 0.01127), (-1.344e-09, 0.8503, 0.4862), (0.7071, 0.7071, 0.01127), (0.5795, 0.6012, 0.4862), (1.0, -4.371e-08, 0.01127), (0.8196, -3.717e-08, 0.4862), (0.7071, -0.7071, 0.01127), (0.5795, -0.6012, 0.4862), (-8.742e-08, -1.0, 0.01127), (-7.299e-08, -0.8503, 0.4862), (-0.7071, -0.7071, 0.01127), (-0.5795, -0.6012, 0.4862), (-1.0, 1.192e-08, 0.01127), (-0.8196, 1.014e-08, 0.4862), (-0.7071, 0.7071, 0.01127), (-0.5795, 0.6012, 0.4862), (-0.2311, 0.6795, 0.9483), (0.2325, 0.4805, 0.9483), (0.4246, -9.559e-08, 0.9483), (0.2325, -0.4805, 0.9483), (-0.2311, -0.6795, 0.9483), (-0.6947, -0.4805, 0.9483), (-0.8867, -5.778e-08, 0.9483), (-0.6947, 0.4805, 0.9483), (0.09243, 0.5436, 1.826), (0.4633, 0.3844, 1.826), (0.617, -2.104e-07, 1.826), (0.4633, -0.3844, 1.826), (0.09243, -0.5436, 1.826), (-0.2785, -0.3844, 1.826), (-0.4321, -1.801e-07, 1.826), (-0.2785, 0.3844, 1.826), (-0.1386, 0.4349, 3.328), (0.1581, 0.3075, 3.328), (0.281, -4.085e-07, 3.328), (0.1581, -0.3075, 3.328), (-0.1386, -0.4349, 3.328), (-0.4354, -0.3075, 3.328), (-0.5583, -3.843e-07, 3.328), (-0.4354, 0.3075, 3.328), (0.04621, 0.3522, 3.883), (0.3133, 0.2491, 3.883), (0.4239, -4.757e-07, 3.883), (0.3133, -0.2491, 3.883), (0.04621, -0.3522, 3.883), (-0.2208, -0.2491, 3.883), (-0.3314, -4.561e-07, 3.883), (-0.2208, 0.2491, 3.883), (0.3138, 0.2254, 4.43), (0.5258, 0.1594, 4.404), (0.6136, -5.076e-07, 4.393), (0.5258, -0.1594, 4.404), (0.3138, -0.2254, 4.43), (0.1018, -0.1594, 4.456), (0.01393, -5.05e-07, 4.467), (0.1018, 0.1594, 4.456)], [], [(0, 1, 3, 2), (2, 3, 5, 4), (4, 5, 7, 6), (6, 7, 9, 8), (8, 9, 11, 10), (10, 11, 13, 12), (9, 7, 19, 20), (14, 15, 1, 0), (12, 13, 15, 14), (0, 2, 4, 6, 8, 10, 12, 14), (21, 20, 28, 29), (11, 9, 20, 21), (13, 11, 21, 22), (15, 13, 22, 23), (1, 15, 23, 16), (5, 3, 17, 18), (7, 5, 18, 19), (3, 1, 16, 17), (30, 29, 37, 38), (16, 23, 31, 24), (17, 16, 24, 25), (20, 19, 27, 28), (23, 22, 30, 31), (19, 18, 26, 27), (22, 21, 29, 30), (18, 17, 25, 26), (39, 38, 46, 47), (26, 25, 33, 34), (29, 28, 36, 37), (24, 31, 39, 32), (25, 24, 32, 33), (28, 27, 35, 36), (31, 30, 38, 39), (27, 26, 34, 35), (40, 47, 55, 48), (35, 34, 42, 43), (38, 37, 45, 46), (34, 33, 41, 42), (37, 36, 44, 45), (32, 39, 47, 40), (33, 32, 40, 41), (36, 35, 43, 44), (49, 48, 55, 54, 53, 52, 51, 50), (41, 40, 48, 49), (44, 43, 51, 52), (47, 46, 54, 55), (43, 42, 50, 51), (46, 45, 53, 54), (42, 41, 49, 50), (45, 44, 52, 53)])
me_cylinder_001.use_remesh_preserve_volume = False
me_cylinder_001.use_remesh_preserve_attributes = False
me_cylinder_001.use_mirror_vertex_groups = False
me_cylinder_001.update()
me_cube_002 = bpy.data.meshes.new('Cube.002')
me_cube_002.from_pydata([(-1.224, 1.873, 0.2667), (-0.976, 2.202, -27.78), (-0.8498, 2.648, 0.3477), (-0.6878, 2.736, -27.69), (-0.3626, 2.548, 1.054), (-0.2906, 2.604, -27.08), (-0.04756, 1.631, 1.971), (-0.01729, 1.886, -26.33), (-0.08916, 0.435, 2.562), (-0.02785, 1.001, -25.86), (-0.4631, -0.3404, 2.482), (-0.3161, 0.4676, -25.96), (-0.9502, -0.2405, 1.776), (-0.7133, 0.5987, -26.56), (-1.265, 0.6762, 0.8582), (-0.9866, 1.317, -27.32), (-0.9314, 1.472, -64.11), (-0.7008, 1.898, -64.03), (-0.3831, 1.794, -63.55), (-0.1644, 1.219, -62.94), (-0.1729, 0.5106, -62.57), (-0.4035, 0.08409, -62.65), (-0.7212, 0.189, -63.13), (-0.9399, 0.7638, -63.73), (-1.038, 0.4574, -91.41), (-0.8305, 0.8413, -91.34), (-0.5446, 0.7469, -90.91), (-0.3478, 0.2295, -90.36), (-0.3554, -0.4078, -90.03), (-0.5629, -0.7916, -90.1), (-0.8488, -0.6972, -90.53), (-1.046, -0.1799, -91.08), (-1.068, -0.4495, -105.8), (-0.9311, -0.2504, -108.6), (-0.7345, -0.3453, -109.4), (-0.5932, -0.6786, -107.9), (-0.5898, -1.055, -104.9), (-0.7264, -1.254, -102.2), (-0.923, -1.159, -101.3), (-1.064, -0.8261, -102.8)], [], [(0, 2, 3, 1), (2, 4, 5, 3), (4, 6, 7, 5), (6, 8, 9, 7), (8, 10, 11, 9), (10, 12, 13, 11), (7, 19, 18, 5), (14, 0, 1, 15), (12, 14, 15, 13), (0, 14, 12, 10, 8, 6, 4, 2), (18, 26, 25, 17), (3, 17, 16, 1), (9, 20, 19, 7), (11, 21, 20, 9), (13, 22, 21, 11), (15, 23, 22, 13), (1, 16, 23, 15), (5, 18, 17, 3), (27, 35, 34, 26), (21, 29, 28, 20), (16, 24, 31, 23), (17, 25, 24, 16), (20, 28, 27, 19), (23, 31, 30, 22), (19, 27, 26, 18), (22, 30, 29, 21), (33, 34, 35, 36, 37, 38, 39, 32), (30, 38, 37, 29), (26, 34, 33, 25), (29, 37, 36, 28), (24, 32, 39, 31), (25, 33, 32, 24), (28, 36, 35, 27), (31, 39, 38, 30)])
me_cube_002.use_remesh_preserve_volume = False
me_cube_002.use_remesh_preserve_attributes = False
me_cube_002.use_mirror_vertex_groups = False
me_cube_002.update()

# ---- objects
ob_cube_020 = bpy.data.objects.new('Cube.020', me_cube_028)
ob_cube_019 = bpy.data.objects.new('Cube.019', me_cube_027)
ob_cube_018 = bpy.data.objects.new('Cube.018', me_cube_026)
ob_cube_017 = bpy.data.objects.new('Cube.017', me_cube_025)
ob_cube_008 = bpy.data.objects.new('Cube.008', me_cube_024)
ob_cube_007 = bpy.data.objects.new('Cube.007', me_cube_023)
ob_cube_006 = bpy.data.objects.new('Cube.006', me_cube_022)
ob_cube_005 = bpy.data.objects.new('Cube.005', me_cube_021)
ob_cube_004 = bpy.data.objects.new('Cube.004', me_cube_020)
ob_cube_003 = bpy.data.objects.new('Cube.003', me_cube_019)
ob_cylinder_004 = bpy.data.objects.new('Cylinder.004', me_cylinder_005)
ob_cylinder_003 = bpy.data.objects.new('Cylinder.003', me_cylinder_004)
ob_cylinder = bpy.data.objects.new('Cylinder', me_cylinder_003)
ob_icosphere_002 = bpy.data.objects.new('Icosphere.002', me_icosphere_002)
ob_icosphere_001 = bpy.data.objects.new('Icosphere.001', me_icosphere_001)
ob_icosphere = bpy.data.objects.new('Icosphere', me_icosphere)
ob_cube_002 = bpy.data.objects.new('Cube.002', me_cube_018)
ob_cube_015 = bpy.data.objects.new('Cube.015', me_cube_015)
ob_sphere_003 = bpy.data.objects.new('Sphere.003', me_sphere_003)
ob_cube_014 = bpy.data.objects.new('Cube.014', me_cube_014)
ob_cube_013 = bpy.data.objects.new('Cube.013', me_cube_013)
ob_cube_012 = bpy.data.objects.new('Cube.012', me_cube_012)
ob_sphere_002 = bpy.data.objects.new('Sphere.002', me_sphere_002)
ob_cylinder_002 = bpy.data.objects.new('Cylinder.002', me_cylinder_002)
ob_cube_011 = bpy.data.objects.new('Cube.011', me_cube_011)
ob_cube_010 = bpy.data.objects.new('Cube.010', me_cube_010)
ob_cube_009 = bpy.data.objects.new('Cube.009', me_cube_009)
ob_sphere_001 = bpy.data.objects.new('Sphere.001', me_sphere_001)
ob_cylinder_001 = bpy.data.objects.new('Cylinder.001', me_cylinder_001)
ob_cube_001 = bpy.data.objects.new('Cube.001', me_cube_002)
ob_lamp = bpy.data.objects.new('Lamp', light_lamp)
ob_camera = bpy.data.objects.new('Camera', cam_camera)

# ---- transforms, parenting, visibility, modifiers, constraints
ob_cube_020.location = (-4.314, -1.076, 3.55)
ob_cube_020.rotation_euler = (-0.2047, 0.04046, -1.093)
ob_cube_020.scale = (0.9478, 0.386, -0.03081)
ob_cube_020.lineart.crease_threshold = 0.0
ob_cube_019.location = (-4.314, -1.076, 3.55)
ob_cube_019.rotation_euler = (-0.2047, 0.04046, -1.093)
ob_cube_019.scale = (0.9478, 0.386, -0.03081)
ob_cube_019.lineart.crease_threshold = 0.0
ob_cube_018.location = (-4.314, -1.076, 3.55)
ob_cube_018.rotation_euler = (-0.2047, 0.04046, -1.093)
ob_cube_018.scale = (0.9478, 0.386, -0.03081)
ob_cube_018.lineart.crease_threshold = 0.0
ob_cube_017.location = (-4.314, -1.076, 3.55)
ob_cube_017.rotation_euler = (-0.2047, 0.04046, -1.093)
ob_cube_017.scale = (0.9478, 0.386, -0.03081)
ob_cube_017.lineart.crease_threshold = 0.0
ob_cube_008.location = (-4.314, -1.076, 3.55)
ob_cube_008.rotation_euler = (-0.2047, 0.04046, -1.093)
ob_cube_008.scale = (0.9478, 0.386, -0.03081)
ob_cube_008.lineart.crease_threshold = 0.0
ob_cube_007.location = (-4.314, -1.076, 3.55)
ob_cube_007.rotation_euler = (-0.2047, 0.04046, -1.093)
ob_cube_007.scale = (0.9478, 0.386, -0.03081)
ob_cube_007.lineart.crease_threshold = 0.0
ob_cube_006.location = (-4.314, -1.076, 3.55)
ob_cube_006.rotation_euler = (-0.2047, 0.04046, -1.093)
ob_cube_006.scale = (0.9478, 0.386, -0.03081)
ob_cube_006.lineart.crease_threshold = 0.0
ob_cube_005.location = (-4.314, -1.076, 3.55)
ob_cube_005.rotation_euler = (-0.2047, 0.04046, -1.093)
ob_cube_005.scale = (0.9478, 0.386, -0.03081)
ob_cube_005.lineart.crease_threshold = 0.0
ob_cube_004.location = (-4.314, -1.076, 3.55)
ob_cube_004.rotation_euler = (-0.2047, 0.04046, -1.093)
ob_cube_004.scale = (0.9478, 0.386, -0.03081)
ob_cube_004.lineart.crease_threshold = 0.0
ob_cube_003.location = (-4.314, -1.076, 3.55)
ob_cube_003.rotation_euler = (-0.2047, 0.04046, -1.093)
ob_cube_003.scale = (0.9478, 0.386, -0.03081)
ob_cube_003.lineart.crease_threshold = 0.0
ob_cylinder_004.location = (2.94, 0.007785, 0.0178)
ob_cylinder_004.scale = (0.1706, 0.1706, 0.1706)
ob_cylinder_004.lineart.crease_threshold = 0.0
_m = ob_cylinder_004.modifiers.new('SimpleDeform', 'SIMPLE_DEFORM')
_m.deform_axis = 'Z'
_m.factor = 1.259
_m.angle = 1.259
ob_cylinder_003.location = (1.924, 0.04845, 0.0178)
ob_cylinder_003.lineart.crease_threshold = 0.0
ob_cylinder.location = (1.19, -0.009627, 0.0178)
ob_cylinder.lineart.crease_threshold = 0.0
ob_icosphere_002.location = (-2.716, -0.01799, 0.006596)
ob_icosphere_002.scale = (0.595, 0.595, 0.595)
ob_icosphere_002.lineart.crease_threshold = 0.0
ob_icosphere_001.location = (-1.416, -0.008204, 0.006596)
ob_icosphere_001.scale = (0.595, 0.595, 0.595)
ob_icosphere_001.lineart.crease_threshold = 0.0
ob_icosphere.location = (0.01125, 0.04264, 0.006596)
ob_icosphere.scale = (0.595, 0.595, 0.595)
ob_icosphere.lineart.crease_threshold = 0.0
ob_cube_002.location = (-5.632, 0.06238, 0.04265)
ob_cube_002.rotation_euler = (3.106, -0.7089, 10.65)
ob_cube_002.scale = (0.7172, 0.3681, -0.02555)
ob_cube_002.lineart.crease_threshold = 0.0
ob_cube_015.location = (-5.066, 0.03459, 0.047)
ob_cube_015.rotation_euler = (3.106, -0.7089, 11.81)
ob_cube_015.scale = (0.7172, 0.3681, -0.02555)
ob_cube_015.lineart.crease_threshold = 0.0
ob_sphere_003.location = (-8.669, -0.4851, 0.006596)
ob_sphere_003.scale = (1.463, 1.463, 1.463)
ob_sphere_003.lineart.crease_threshold = 0.0
ob_cube_014.location = (6.501, 0.5825, 1.998)
ob_cube_014.rotation_euler = (-0.06237, -0.5566, 1.976)
ob_cube_014.scale = (0.657, 0.2676, -0.02136)
ob_cube_014.lineart.crease_threshold = 0.0
ob_cube_013.location = (6.846, -0.2537, 1.977)
ob_cube_013.rotation_euler = (-0.06237, -0.5566, -0.3531)
ob_cube_013.scale = (0.657, 0.2676, -0.02136)
ob_cube_013.lineart.crease_threshold = 0.0
ob_cube_012.location = (6.065, -0.06519, 1.964)
ob_cube_012.rotation_euler = (-0.09281, -0.5029, -2.42)
ob_cube_012.scale = (0.657, 0.2676, -0.02136)
ob_cube_012.lineart.crease_threshold = 0.0
ob_sphere_002.location = (6.438, 0.08638, 1.73)
ob_sphere_002.scale = (0.1998, 0.1998, 0.1998)
ob_sphere_002.lineart.crease_threshold = 0.0
ob_cylinder_002.location = (6.431, 0.0821, 0.0797)
ob_cylinder_002.scale = (0.305, 0.305, 0.5447)
ob_cylinder_002.lineart.crease_threshold = 0.0
ob_cube_011.location = (4.247, 0.6603, 2.365)
ob_cube_011.rotation_euler = (0.05888, -0.376, 1.812)
ob_cube_011.scale = (0.657, 0.2676, -0.02136)
ob_cube_011.lineart.crease_threshold = 0.0
ob_cube_010.location = (3.687, 0.06909, 2.403)
ob_cube_010.rotation_euler = (-0.07576, -0.3579, -2.432)
ob_cube_010.scale = (0.657, 0.2676, -0.02136)
ob_cube_010.lineart.crease_threshold = 0.0
ob_cube_009.location = (4.547, -0.08434, 2.391)
ob_cube_009.rotation_euler = (-0.01633, -0.2898, -0.267)
ob_cube_009.scale = (0.657, 0.2676, -0.02136)
ob_cube_009.lineart.crease_threshold = 0.0
ob_sphere_001.location = (4.175, 0.2081, 2.27)
ob_sphere_001.scale = (0.1998, 0.1998, 0.1998)
ob_sphere_001.lineart.crease_threshold = 0.0
ob_cylinder_001.location = (4.021, 0.232, 0.0307)
ob_cylinder_001.scale = (0.474, 0.474, 0.474)
ob_cylinder_001.lineart.crease_threshold = 0.0
ob_cube_001.location = (-4.314, -1.076, 0.07285)
ob_cube_001.rotation_euler = (-0.2047, 0.04046, -1.093)
ob_cube_001.scale = (0.9478, 0.386, -0.03081)
ob_cube_001.lineart.crease_threshold = 0.0
ob_lamp.location = (4.076, 1.005, 5.904)
ob_lamp.rotation_euler = (0.6503, 0.05522, 1.866)
ob_lamp.lock_rotations_4d = False
ob_lamp.empty_display_type = 'ARROWS'
ob_lamp.color = (0.0, 0.0, 0.0, 0.0)
ob_lamp.lineart.crease_threshold = 0.0
ob_camera.location = (7.481, -6.508, 5.344)
ob_camera.rotation_euler = (1.109, 0.01082, 0.8149)
ob_camera.lock_rotations_4d = False
ob_camera.empty_display_type = 'ARROWS'
ob_camera.color = (0.0, 0.0, 0.0, 0.0)
ob_camera.display_type = 'WIRE'
ob_camera.lineart.crease_threshold = 0.0

# ---- collection membership
col_collection_1.objects.link(ob_cube_020)
col_collection_1.objects.link(ob_cube_019)
col_collection_1.objects.link(ob_cube_018)
col_collection_1.objects.link(ob_cube_017)
col_collection_1.objects.link(ob_cube_008)
col_collection_1.objects.link(ob_cube_007)
col_collection_1.objects.link(ob_cube_006)
col_collection_1.objects.link(ob_cube_005)
col_collection_1.objects.link(ob_cube_004)
col_collection_1.objects.link(ob_cube_003)
col_collection_1.objects.link(ob_cylinder_004)
col_collection_1.objects.link(ob_cylinder_003)
col_collection_1.objects.link(ob_cylinder)
col_collection_1.objects.link(ob_icosphere_002)
col_collection_1.objects.link(ob_icosphere_001)
col_collection_1.objects.link(ob_icosphere)
col_collection_1.objects.link(ob_cube_002)
col_collection_1.objects.link(ob_cube_015)
col_collection_1.objects.link(ob_sphere_003)
col_collection_1.objects.link(ob_cube_014)
col_collection_1.objects.link(ob_cube_013)
col_collection_1.objects.link(ob_cube_012)
col_collection_1.objects.link(ob_sphere_002)
col_collection_1.objects.link(ob_cylinder_002)
col_collection_1.objects.link(ob_cube_011)
col_collection_1.objects.link(ob_cube_010)
col_collection_1.objects.link(ob_cube_009)
col_collection_1.objects.link(ob_sphere_001)
col_collection_1.objects.link(ob_cylinder_001)
col_collection_1.objects.link(ob_cube_001)
col_collection_1.objects.link(ob_lamp)
col_collection_1.objects.link(ob_camera)

# ---- scene / render settings (as saved in the file)
scene.camera = ob_camera
scene.frame_start = 1; scene.frame_end = 250; scene.frame_set(1)
scene.render.engine = 'BLENDER_EEVEE_NEXT'
scene.render.image_settings.color_mode = 'RGB'
scene.render.image_settings.compression = 90
scene.render.resolution_percentage = 50
scene.render.dither_intensity = 0.0
scene.render.bake_margin = 2
scene.cycles.use_denoising = False
scene.cycles.samples = 10
scene.cycles.sampling_pattern = 'TABULATED_SOBOL'
scene.cycles.light_sampling_threshold = 0.0
scene.cycles.use_adaptive_sampling = False
scene.cycles.use_light_tree = False
scene.cycles.blur_glossy = 0.0
scene.cycles.volume_bounces = 1
scene.cycles.pixel_filter_type = 'GAUSSIAN'
scene.cycles.sample_clamp_indirect = 0.0
scene.view_settings.view_transform = 'Standard'
bpy.context.view_layer.update()
